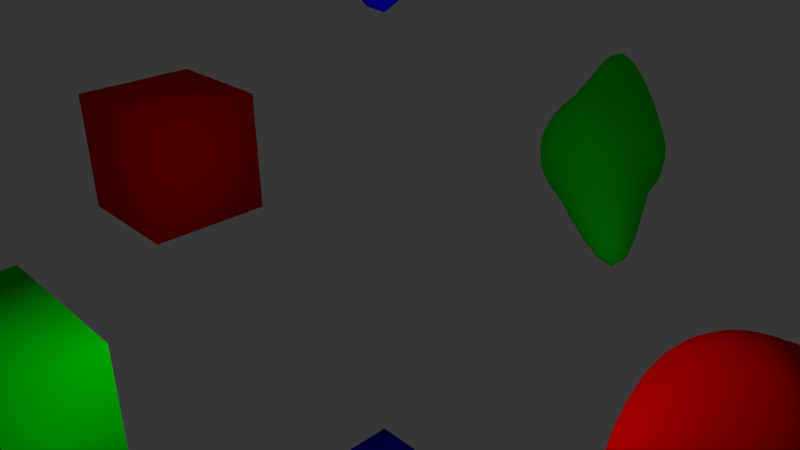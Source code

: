 # Source: simple.blend  (saved by Blender 2.72.0; exported with 4.5.12 LTS)
import bpy
from mathutils import Matrix  # noqa: F401  (used for matrix-valued properties, if any)

bpy.ops.wm.read_factory_settings(use_empty=True)
scene = bpy.context.scene
scene.name = 'Scene'

# ---- collections
col_collection_1 = bpy.data.collections.new('Collection 1'); scene.collection.children.link(col_collection_1)

# ---- materials (node trees are filled in below, after node groups)
mat_z = bpy.data.materials.new('Z')
mat_z.alpha_threshold = 0.0
mat_z.use_transparent_shadow = False
mat_z.diffuse_color = (0.0, 0.0, 1.0, 1.0)
mat_z.roughness = 0.5
mat_z.line_color = (0.0, 0.0, 0.0, 1.0)
mat_y = bpy.data.materials.new('Y')
mat_y.alpha_threshold = 0.0
mat_y.use_transparent_shadow = False
mat_y.diffuse_color = (0.0, 1.0, 0.0, 1.0)
mat_y.roughness = 0.5
mat_y.line_color = (0.0, 0.0, 0.0, 1.0)
mat_x = bpy.data.materials.new('X')
mat_x.alpha_threshold = 0.0
mat_x.use_transparent_shadow = False
mat_x.diffuse_color = (1.0, 0.0, 0.0, 1.0)
mat_x.roughness = 0.5
mat_x.line_color = (0.0, 0.0, 0.0, 1.0)

# ---- material node trees

# ---- world
world_world = bpy.data.worlds.new('World'); scene.world = world_world
world_world.color = (0.03741, 0.03741, 0.03741)
world_world.use_sun_shadow = False
world_world.sun_shadow_jitter_overblur = 0.0
world_world.cycles.sampling_method = 'MANUAL'
world_world.cycles.sample_map_resolution = 256

# ---- cameras
cam_camera = bpy.data.cameras.new('Camera')
cam_camera.clip_end = 100.0
cam_camera.lens = 35.0
cam_camera.sensor_width = 32.0
cam_camera.sensor_height = 18.0
cam_camera.ortho_scale = 7.314
cam_camera.dof.focus_distance = 0.0
cam_camera.dof.aperture_fstop = 128.0

# ---- lights
light_lamp = bpy.data.lights.new('Lamp', 'POINT')
light_lamp.transmission_factor = 0.0
light_lamp.cutoff_distance = 30.0
light_lamp.energy = 100.0
light_lamp.shadow_buffer_clip_start = 1.001
light_lamp.shadow_soft_size = 0.1
light_lamp.shadow_maximum_resolution = 0.006
light_lamp.use_absolute_resolution = True
light_lamp.cycles.use_multiple_importance_sampling = False

# ---- meshes
me_sphere_z = bpy.data.meshes.new('Sphere.Z')
me_sphere_z.from_pydata([(-0.1951, 0.0, 1.827), (-0.3827, 0.0, 1.645), (-0.5556, 0.0, 1.33), (-0.7071, 0.0, 0.9653), (-0.8349, 0.005023, 0.6287), (-0.9654, 0.0615, 0.3838), (-1.048, 0.09972, 0.1968), (-1.078, 0.1149, 0.002026), (-1.048, 0.09972, -0.1933), (-0.9654, 0.06151, -0.3816), (-0.8448, 0.01973, -0.5552), (-0.7071, 0.0, -0.7468), (-0.5556, 0.0, -1.033), (-0.3827, 0.0, -1.36), (-0.1951, 0.0, -1.656), (3.258e-07, 0.0, -1.836), (-0.1913, 0.03806, 1.801), (-0.3753, 0.07466, 1.602), (-0.5449, 0.1084, 1.284), (-0.6935, 0.1379, 0.9271), (-0.8616, 0.2305, 0.6085), (-1.04, 0.3786, 0.3862), (-1.152, 0.4728, 0.2001), (-1.193, 0.5086, 0.005529), (-1.152, 0.4728, -0.1901), (-1.04, 0.3786, -0.3792), (-0.8813, 0.2596, -0.5539), (-0.697, 0.1431, -0.7652), (-0.5449, 0.1084, -1.066), (-0.3753, 0.07466, -1.396), (-0.1913, 0.03806, -1.68), (-0.1802, 0.07466, 1.773), (-0.3536, 0.1464, 1.557), (-0.5133, 0.2126, 1.235), (-0.6534, 0.2708, 0.8879), (-0.8834, 0.4887, 0.5907), (-1.098, 0.7151, 0.3891), (-1.24, 0.8697, 0.2038), (-1.293, 0.9287, 0.009628), (-1.24, 0.8697, -0.1864), (-1.098, 0.7151, -0.3763), (-0.9019, 0.5161, -0.5526), (-0.6678, 0.2921, -0.7891), (-0.5133, 0.2126, -1.104), (-0.3536, 0.1464, -1.436), (-0.1802, 0.07466, -1.708), (-0.1622, 0.1084, 1.743), (-0.3182, 0.2126, 1.51), (-0.4619, 0.3087, 1.186), (-0.5996, 0.41, 0.8504), (-0.8697, 0.7259, 0.5765), (-1.102, 1.008, 0.3914), (-1.269, 1.216, 0.2069), (-1.333, 1.298, 0.01308), (-1.269, 1.216, -0.1833), (-1.102, 1.008, -0.374), (-0.8773, 0.7373, -0.5564), (-0.6081, 0.4227, -0.819), (-0.4619, 0.3087, -1.149), (-0.3182, 0.2126, -1.481), (-0.1622, 0.1084, -1.737), (-0.1379, 0.1379, 1.714), (-0.2706, 0.2706, 1.464), (-0.3928, 0.3928, 1.139), (-0.527, 0.5399, 0.8167), (-0.7955, 0.8951, 0.5665), (-1.022, 1.199, 0.3923), (-1.195, 1.436, 0.2082), (-1.264, 1.532, 0.01454), (-1.195, 1.436, -0.182), (-1.022, 1.199, -0.3731), (-0.7868, 0.8822, -0.5672), (-0.5146, 0.5216, -0.8543), (-0.3928, 0.3928, -1.197), (-0.2706, 0.2706, -1.529), (-0.1379, 0.1379, -1.768), (-0.1084, 0.1622, 1.685), (-0.2126, 0.3182, 1.42), (-0.3087, 0.4619, 1.096), (-0.4243, 0.6345, 0.7877), (-0.6517, 0.9723, 0.561), (-0.8473, 1.263, 0.3914), (-0.9982, 1.487, 0.2069), (-1.057, 1.574, 0.01308), (-0.9982, 1.487, -0.1833), (-0.8473, 1.263, -0.374), (-0.6282, 0.9374, -0.5844), (-0.3962, 0.5929, -0.8936), (-0.3087, 0.4619, -1.248), (-0.2126, 0.3182, -1.577), (-0.1084, 0.1622, -1.798), (-0.07466, 0.1802, 1.659), (-0.1464, 0.3536, 1.381), (-0.2126, 0.5133, 1.058), (-0.2924, 0.6855, 0.764), (-0.4522, 0.9665, 0.5591), (-0.5978, 1.215, 0.3891), (-0.7093, 1.401, 0.2038), (-0.7516, 1.47, 0.009628), (-0.7093, 1.401, -0.1864), (-0.5978, 1.215, -0.3763), (-0.4213, 0.9209, -0.6063), (-0.2706, 0.6533, -0.9342), (-0.2126, 0.5133, -1.298), (-0.1464, 0.3536, -1.624), (-0.07466, 0.1802, -1.828), (-0.03806, 0.1913, 1.635), (-0.07466, 0.3753, 1.347), (-0.1084, 0.5449, 1.026), (-0.1441, 0.7026, 0.7458), (-0.228, 0.9129, 0.5573), (-0.3142, 1.104, 0.3862), (-0.3815, 1.243, 0.2001), (-0.4069, 1.294, 0.005529), (-0.3815, 1.243, -0.1901), (-0.3142, 1.104, -0.3792), (-0.2001, 0.8716, -0.6299), (-0.1379, 0.6935, -0.9735), (-0.1084, 0.5449, -1.346), (-0.07466, 0.3753, -1.668), (-0.03806, 0.1913, -1.854), (3.266e-07, 0.1951, 1.615), (3.192e-07, 0.3827, 1.318), (3.117e-07, 0.5556, 1.001), (0.0001378, 0.7073, 0.7329), (-0.01042, 0.856, 0.5559), (-0.04109, 0.9862, 0.3838), (-0.06737, 1.081, 0.1968), (-0.07763, 1.115, 0.002026), (-0.06737, 1.081, -0.1933), (-0.04117, 0.9848, -0.3834), (-0.001492, 0.8337, -0.6519), (3.192e-07, 0.7071, -1.009), (3.415e-07, 0.5556, -1.387), (3.043e-07, 0.3827, -1.706), (3.08e-07, 0.1951, -1.877), (0.03806, 0.1913, 1.599), (0.07466, 0.3753, 1.296), (0.1084, 0.5449, 0.9813), (0.1595, 0.7289, 0.7239), (0.2153, 0.9028, 0.5545), (0.2527, 1.026, 0.3812), (0.2599, 1.085, 0.1937), (0.244, 1.078, -0.0009604), (0.2169, 1.015, -0.1956), (0.1859, 0.9161, -0.3878), (0.1622, 0.8155, -0.6695), (0.138, 0.6935, -1.036), (0.1084, 0.5449, -1.419), (0.07466, 0.3753, -1.735), (0.03806, 0.1913, -1.895), (0.07466, 0.1802, 1.587), (0.1464, 0.3536, 1.279), (0.2132, 0.5142, 0.9676), (0.3386, 0.7652, 0.7178), (0.4518, 0.9878, 0.5529), (0.5329, 1.148, 0.3791), (0.5666, 1.221, 0.1912), (0.5473, 1.195, -0.003333), (0.4855, 1.087, -0.1973), (0.4005, 0.9307, -0.3913), (0.3182, 0.7682, -0.681), (0.2706, 0.6533, -1.054), (0.2126, 0.5133, -1.44), (0.1464, 0.3536, -1.754), (0.07466, 0.1802, -1.906), (0.1084, 0.1622, 1.579), (0.2126, 0.3182, 1.27), (0.3172, 0.476, 0.9594), (0.5142, 0.7874, 0.714), (0.6845, 1.057, 0.5511), (0.8119, 1.259, 0.3766), (0.8694, 1.349, 0.1885), (0.8447, 1.307, -0.005855), (0.7525, 1.157, -0.1993), (0.6196, 0.9429, -0.3936), (0.4642, 0.6951, -0.6851), (0.3928, 0.5879, -1.06), (0.3087, 0.4619, -1.447), (0.2126, 0.3182, -1.76), (0.1084, 0.1622, -1.91), (0.138, 0.1379, 1.577), (0.2706, 0.2706, 1.266), (0.4107, 0.4222, 0.9566), (0.6627, 0.7674, 0.7123), (0.8805, 1.069, 0.5496), (1.049, 1.304, 0.3747), (1.129, 1.41, 0.1863), (1.1, 1.352, -0.007947), (0.9815, 1.167, -0.2009), (0.8113, 0.913, -0.3936), (0.5999, 0.6076, -0.6813), (0.5, 0.5, -1.054), (0.3928, 0.3928, -1.44), (0.2706, 0.2706, -1.754), (0.138, 0.1379, -1.906), (0.1622, 0.1084, 1.579), (0.3182, 0.2126, 1.27), (0.4827, 0.3428, 0.9592), (0.7655, 0.6848, 0.7129), (1.011, 0.9871, 0.5491), (1.202, 1.227, 0.3739), (1.298, 1.338, 0.1853), (1.265, 1.269, -0.008789), (1.135, 1.07, -0.2016), (0.9481, 0.8091, -0.3913), (0.7113, 0.4948, -0.6699), (0.5879, 0.3928, -1.036), (0.4619, 0.3087, -1.419), (0.3182, 0.2126, -1.735), (0.1622, 0.1084, -1.895), (0.1802, 0.07466, 1.587), (0.3536, 0.1464, 1.279), (0.5285, 0.2376, 0.9673), (0.8138, 0.5346, 0.7159), (1.061, 0.7993, 0.5496), (1.249, 1.003, 0.3747), (1.343, 1.08, 0.1864), (1.318, 1.011, -0.007736), (1.196, 0.8391, -0.2008), (1.016, 0.619, -0.3877), (0.7879, 0.3506, -0.6524), (0.6533, 0.2706, -1.009), (0.5133, 0.2126, -1.387), (0.3536, 0.1464, -1.706), (0.1802, 0.07466, -1.877), (0.1913, 0.03806, 1.599), (0.3753, 0.07466, 1.296), (0.55, 0.1169, 0.9812), (0.8109, 0.331, 0.722), (1.041, 0.4839, 0.5516), (1.198, 0.5085, 0.3787), (1.265, 0.4433, 0.1921), (1.253, 0.3591, -0.001939), (1.175, 0.2956, -0.1963), (1.036, 0.2429, -0.3834), (0.8295, 0.1737, -0.6311), (0.6935, 0.1379, -0.9735), (0.5449, 0.1084, -1.346), (0.3753, 0.07466, -1.668), (0.1913, 0.03806, -1.854), (0.1951, -7.212e-09, 1.615), (0.3827, 4.122e-08, 1.318), (0.5556, 2.632e-08, 1.001), (0.7752, 0.0819, 0.7319), (0.978, 0.0009274, 0.5556), (1.109, -0.1836, 0.3851), (1.202, -0.3296, 0.1993), (1.244, -0.3716, 0.004795), (1.2, -0.3336, -0.1908), (1.078, -0.235, -0.3797), (0.8839, -0.0799, -0.6079), (0.7071, -2.584e-08, -0.9342), (0.5556, -1.094e-08, -1.298), (0.3827, 3.964e-09, -1.624), (0.1951, 3.964e-09, -1.828), (0.1913, -0.03806, 1.635), (0.3753, -0.07466, 1.347), (0.5449, -0.1084, 1.026), (0.7339, -0.1717, 0.746), (0.9698, -0.3972, 0.5586), (1.187, -0.6087, 0.3882), (1.347, -0.7772, 0.2027), (1.406, -0.8422, 0.008351), (1.347, -0.7772, -0.1875), (1.187, -0.6087, -0.3772), (0.9475, -0.3633, -0.5861), (0.6936, -0.138, -0.8936), (0.5449, -0.1084, -1.248), (0.3753, -0.07466, -1.577), (0.1913, -0.03806, -1.798), (0.1802, -0.07466, 1.659), (0.3536, -0.1464, 1.381), (0.5133, -0.2126, 1.058), (0.7004, -0.3423, 0.7644), (0.9872, -0.6517, 0.5599), (1.238, -0.9394, 0.3902), (1.428, -1.171, 0.2054), (1.501, -1.262, 0.01135), (1.428, -1.171, -0.1848), (1.238, -0.9394, -0.3751), (0.9732, -0.6304, -0.5683), (0.6654, -0.2891, -0.8545), (0.5133, -0.2126, -1.197), (0.3536, -0.1464, -1.529), (0.1802, -0.07466, -1.768), (0.1622, -0.1084, 1.685), (0.3182, -0.2126, 1.42), (0.4619, -0.3087, 1.096), (0.6322, -0.4602, 0.7878), (0.9349, -0.8329, 0.5608), (1.193, -1.16, 0.391), (1.393, -1.424, 0.2064), (1.473, -1.533, 0.01261), (1.393, -1.424, -0.1837), (1.193, -1.16, -0.3743), (0.9302, -0.8257, -0.5566), (0.6175, -0.4379, -0.8189), (0.4619, -0.3087, -1.149), (0.3182, -0.2126, -1.481), (0.1622, -0.1084, -1.737), (0.138, -0.1379, 1.714), (0.2706, -0.2706, 1.464), (0.3928, -0.3928, 1.139), (0.5245, -0.5373, 0.8165), (0.8023, -0.9144, 0.5653), (1.038, -1.239, 0.3902), (1.216, -1.489, 0.2054), (1.285, -1.587, 0.01135), (1.216, -1.489, -0.1848), (1.038, -1.239, -0.3751), (0.8066, -0.9209, -0.5518), (0.5351, -0.5535, -0.7888), (0.3928, -0.3928, -1.104), (0.2706, -0.2706, -1.436), (0.1379, -0.1379, -1.708), (0.1084, -0.1622, 1.743), (0.2126, -0.3182, 1.51), (0.3087, -0.4619, 1.186), (0.3963, -0.5932, 0.8502), (0.6053, -0.9096, 0.5746), (0.7946, -1.197, 0.3882), (0.9297, -1.401, 0.2027), (0.9805, -1.479, 0.008351), (0.9297, -1.401, -0.1875), (0.7946, -1.197, -0.3772), (0.6163, -0.9264, -0.5525), (0.4173, -0.6252, -0.7648), (0.3087, -0.4619, -1.066), (0.2126, -0.3182, -1.396), (0.1084, -0.1622, -1.68), (0.07466, -0.1802, 1.773), (0.1464, -0.3536, 1.557), (0.2126, -0.5133, 1.235), (0.2706, -0.6533, 0.8879), (0.3776, -0.8645, 0.5887), (0.5075, -1.089, 0.3857), (0.5944, -1.24, 0.1994), (0.6267, -1.295, 0.004795), (0.5944, -1.24, -0.1908), (0.5073, -1.089, -0.3797), (0.3906, -0.8882, -0.5544), (0.2775, -0.6637, -0.7467), (0.2126, -0.5133, -1.033), (0.1464, -0.3536, -1.36), (0.07466, -0.1802, -1.656), (0.03806, -0.1913, 1.801), (0.07466, -0.3753, 1.602), (0.1084, -0.5449, 1.284), (0.1379, -0.6935, 0.9271), (0.1229, -0.8877, 0.6032), (0.1207, -1.125, 0.3737), (0.1439, -1.25, 0.1851), (0.1567, -1.29, -0.01), (0.1433, -1.251, -0.2051), (0.1201, -1.126, -0.3917), (0.1142, -0.9248, -0.5611), (0.1296, -0.7048, -0.7344), (0.1084, -0.5449, -1.006), (0.07466, -0.3753, -1.331), (0.03806, -0.1913, -1.635), (3.117e-07, -0.1951, 1.827), (2.819e-07, -0.3827, 1.645), (2.819e-07, -0.5556, 1.33), (2.894e-07, -0.7071, 0.9653), (-0.09502, -0.9603, 0.6198), (-0.2508, -1.265, 0.3596), (-0.3361, -1.448, 0.1639), (-0.3672, -1.515, -0.03423), (-0.3362, -1.448, -0.2263), (-0.2508, -1.265, -0.4058), (-0.1379, -1.018, -0.5683), (-0.03576, -0.7556, -0.7282), (2.596e-07, -0.5556, -0.9861), (2.521e-07, -0.3827, -1.307), (3.155e-07, -0.1951, -1.618), (-0.03806, -0.1913, 1.849), (-0.07466, -0.3753, 1.682), (-0.1084, -0.5449, 1.37), (-0.1379, -0.6935, 0.9993), (-0.2905, -0.9894, 0.6372), (-0.5227, -1.37, 0.3529), (-0.6579, -1.595, 0.1522), (-0.711, -1.68, -0.04748), (-0.6579, -1.595, -0.238), (-0.524, -1.372, -0.4143), (-0.3579, -1.081, -0.5736), (-0.2008, -0.7788, -0.7253), (-0.1084, -0.5449, -0.972), (-0.07466, -0.3753, -1.291), (-0.03806, -0.1913, -1.606), (2.011e-07, -3.01e-07, 1.81), (-0.07466, -0.1802, 1.867), (-0.1464, -0.3536, 1.71), (-0.2126, -0.5133, 1.401), (-0.2706, -0.6533, 1.026), (-0.4516, -0.9491, 0.6537), (-0.7293, -1.363, 0.3529), (-0.8913, -1.606, 0.1476), (-0.9561, -1.701, -0.05277), (-0.8913, -1.606, -0.2426), (-0.7332, -1.368, -0.4176), (-0.5362, -1.064, -0.5756), (-0.3451, -0.7542, -0.7236), (-0.2126, -0.5133, -0.9637), (-0.1464, -0.3536, -1.281), (-0.07466, -0.1802, -1.599), (-0.1084, -0.1622, 1.878), (-0.2126, -0.3182, 1.728), (-0.3087, -0.4619, 1.421), (-0.3928, -0.5879, 1.044), (-0.5714, -0.8398, 0.6671), (-0.8514, -1.227, 0.359), (-1.011, -1.448, 0.1522), (-1.072, -1.531, -0.04748), (-1.011, -1.448, -0.238), (-0.857, -1.234, -0.4143), (-0.6576, -0.9567, -0.5736), (-0.4576, -0.6757, -0.7218), (-0.3087, -0.4619, -0.961), (-0.2126, -0.3182, -1.277), (-0.1084, -0.1622, -1.596), (-0.1379, -0.1379, 1.881), (-0.2706, -0.2706, 1.734), (-0.3928, -0.3928, 1.428), (-0.5, -0.5, 1.05), (-0.6551, -0.679, 0.6749), (-0.8995, -0.9871, 0.3685), (-1.037, -1.16, 0.1635), (-1.087, -1.222, -0.03494), (-1.037, -1.16, -0.2267), (-0.9046, -0.9941, -0.4058), (-0.7258, -0.7749, -0.5683), (-0.5389, -0.5528, -0.7203), (-0.3928, -0.3928, -0.9637), (-0.2706, -0.2706, -1.281), (-0.1379, -0.1379, -1.599), (-0.1622, -0.1084, 1.878), (-0.3182, -0.2126, 1.728), (-0.4619, -0.3087, 1.421), (-0.5879, -0.3928, 1.044), (-0.7156, -0.4949, 0.6749), (-0.9029, -0.696, 0.3778), (-1.011, -0.8103, 0.1771), (-1.049, -0.8512, -0.02006), (-1.011, -0.8103, -0.2131), (-0.9061, -0.7003, -0.3954), (-0.7591, -0.5538, -0.5618), (-0.599, -0.4078, -0.7206), (-0.4619, -0.3087, -0.972), (-0.3182, -0.2126, -1.291), (-0.1622, -0.1084, -1.606), (-0.1802, -0.07466, 1.867), (-0.3536, -0.1464, 1.71), (-0.5133, -0.2126, 1.401), (-0.6533, -0.2706, 1.026), (-0.7689, -0.3192, 0.6659), (-0.8953, -0.4101, 0.3836), (-0.9755, -0.4693, 0.1887), (-1.004, -0.491, -0.007352), (-0.9755, -0.4693, -0.2015), (-0.8963, -0.4115, -0.3866), (-0.7819, -0.3368, -0.5568), (-0.6533, -0.2706, -0.7249), (-0.5133, -0.2126, -0.9861), (-0.3536, -0.1464, -1.307), (-0.1802, -0.07466, -1.618), (-0.1913, -0.03806, 1.849), (-0.3753, -0.07466, 1.682), (-0.5449, -0.1084, 1.37), (-0.6935, -0.1379, 0.9993), (-0.8155, -0.1622, 0.649), (-0.9067, -0.1802, 0.3844), (-0.968, -0.1899, 0.1949), (-0.9899, -0.1925, -0.0002135), (-0.968, -0.1899, -0.1952), (-0.9067, -0.1802, -0.3827), (-0.8155, -0.1622, -0.5556), (-0.6935, -0.1379, -0.7337), (-0.5449, -0.1084, -1.006), (-0.3753, -0.07466, -1.331), (-0.1913, -0.03806, -1.635)], [], [(6, 5, 21, 22), (4, 3, 19, 20), (2, 1, 17, 18), (13, 12, 28, 29), (11, 10, 26, 27), (9, 8, 24, 25), (7, 6, 22, 23), (5, 4, 20, 21), (3, 2, 18, 19), (14, 13, 29, 30), (1, 0, 16, 17), (12, 11, 27, 28), (10, 9, 25, 26), (8, 7, 23, 24), (17, 16, 31, 32), (28, 27, 42, 43), (26, 25, 40, 41), (24, 23, 38, 39), (22, 21, 36, 37), (20, 19, 34, 35), (18, 17, 32, 33), (29, 28, 43, 44), (27, 26, 41, 42), (25, 24, 39, 40), (23, 22, 37, 38), (21, 20, 35, 36), (19, 18, 33, 34), (30, 29, 44, 45), (32, 31, 46, 47), (43, 42, 57, 58), (41, 40, 55, 56), (39, 38, 53, 54), (37, 36, 51, 52), (35, 34, 49, 50), (33, 32, 47, 48), (44, 43, 58, 59), (42, 41, 56, 57), (40, 39, 54, 55), (38, 37, 52, 53), (36, 35, 50, 51), (34, 33, 48, 49), (45, 44, 59, 60), (47, 46, 61, 62), (58, 57, 72, 73), (56, 55, 70, 71), (54, 53, 68, 69), (52, 51, 66, 67), (50, 49, 64, 65), (48, 47, 62, 63), (59, 58, 73, 74), (57, 56, 71, 72), (55, 54, 69, 70), (53, 52, 67, 68), (51, 50, 65, 66), (49, 48, 63, 64), (60, 59, 74, 75), (62, 61, 76, 77), (73, 72, 87, 88), (71, 70, 85, 86), (69, 68, 83, 84), (67, 66, 81, 82), (65, 64, 79, 80), (63, 62, 77, 78), (74, 73, 88, 89), (72, 71, 86, 87), (70, 69, 84, 85), (68, 67, 82, 83), (66, 65, 80, 81), (64, 63, 78, 79), (75, 74, 89, 90), (77, 76, 91, 92), (88, 87, 102, 103), (86, 85, 100, 101), (84, 83, 98, 99), (82, 81, 96, 97), (80, 79, 94, 95), (78, 77, 92, 93), (89, 88, 103, 104), (87, 86, 101, 102), (85, 84, 99, 100), (83, 82, 97, 98), (81, 80, 95, 96), (79, 78, 93, 94), (90, 89, 104, 105), (92, 91, 106, 107), (103, 102, 117, 118), (101, 100, 115, 116), (99, 98, 113, 114), (97, 96, 111, 112), (95, 94, 109, 110), (93, 92, 107, 108), (104, 103, 118, 119), (102, 101, 116, 117), (100, 99, 114, 115), (98, 97, 112, 113), (96, 95, 110, 111), (94, 93, 108, 109), (105, 104, 119, 120), (107, 106, 121, 122), (118, 117, 132, 133), (116, 115, 130, 131), (114, 113, 128, 129), (112, 111, 126, 127), (110, 109, 124, 125), (108, 107, 122, 123), (119, 118, 133, 134), (117, 116, 131, 132), (115, 114, 129, 130), (113, 112, 127, 128), (111, 110, 125, 126), (109, 108, 123, 124), (120, 119, 134, 135), (122, 121, 136, 137), (133, 132, 147, 148), (131, 130, 145, 146), (129, 128, 143, 144), (127, 126, 141, 142), (125, 124, 139, 140), (123, 122, 137, 138), (134, 133, 148, 149), (132, 131, 146, 147), (130, 129, 144, 145), (128, 127, 142, 143), (126, 125, 140, 141), (124, 123, 138, 139), (135, 134, 149, 150), (137, 136, 151, 152), (148, 147, 162, 163), (146, 145, 160, 161), (144, 143, 158, 159), (142, 141, 156, 157), (140, 139, 154, 155), (138, 137, 152, 153), (149, 148, 163, 164), (147, 146, 161, 162), (145, 144, 159, 160), (143, 142, 157, 158), (141, 140, 155, 156), (139, 138, 153, 154), (150, 149, 164, 165), (152, 151, 166, 167), (163, 162, 177, 178), (161, 160, 175, 176), (159, 158, 173, 174), (157, 156, 171, 172), (155, 154, 169, 170), (153, 152, 167, 168), (164, 163, 178, 179), (162, 161, 176, 177), (160, 159, 174, 175), (158, 157, 172, 173), (156, 155, 170, 171), (154, 153, 168, 169), (165, 164, 179, 180), (167, 166, 181, 182), (178, 177, 192, 193), (176, 175, 190, 191), (174, 173, 188, 189), (172, 171, 186, 187), (170, 169, 184, 185), (168, 167, 182, 183), (179, 178, 193, 194), (177, 176, 191, 192), (175, 174, 189, 190), (173, 172, 187, 188), (171, 170, 185, 186), (169, 168, 183, 184), (180, 179, 194, 195), (182, 181, 196, 197), (193, 192, 207, 208), (191, 190, 205, 206), (189, 188, 203, 204), (187, 186, 201, 202), (185, 184, 199, 200), (183, 182, 197, 198), (194, 193, 208, 209), (192, 191, 206, 207), (190, 189, 204, 205), (188, 187, 202, 203), (186, 185, 200, 201), (184, 183, 198, 199), (195, 194, 209, 210), (197, 196, 211, 212), (208, 207, 222, 223), (206, 205, 220, 221), (204, 203, 218, 219), (202, 201, 216, 217), (200, 199, 214, 215), (198, 197, 212, 213), (209, 208, 223, 224), (207, 206, 221, 222), (205, 204, 219, 220), (203, 202, 217, 218), (201, 200, 215, 216), (199, 198, 213, 214), (210, 209, 224, 225), (212, 211, 226, 227), (223, 222, 237, 238), (221, 220, 235, 236), (219, 218, 233, 234), (217, 216, 231, 232), (215, 214, 229, 230), (213, 212, 227, 228), (224, 223, 238, 239), (222, 221, 236, 237), (220, 219, 234, 235), (218, 217, 232, 233), (216, 215, 230, 231), (214, 213, 228, 229), (225, 224, 239, 240), (227, 226, 241, 242), (238, 237, 252, 253), (236, 235, 250, 251), (234, 233, 248, 249), (232, 231, 246, 247), (230, 229, 244, 245), (228, 227, 242, 243), (239, 238, 253, 254), (237, 236, 251, 252), (235, 234, 249, 250), (233, 232, 247, 248), (231, 230, 245, 246), (229, 228, 243, 244), (240, 239, 254, 255), (242, 241, 256, 257), (253, 252, 267, 268), (251, 250, 265, 266), (249, 248, 263, 264), (247, 246, 261, 262), (245, 244, 259, 260), (243, 242, 257, 258), (254, 253, 268, 269), (252, 251, 266, 267), (250, 249, 264, 265), (248, 247, 262, 263), (246, 245, 260, 261), (244, 243, 258, 259), (255, 254, 269, 270), (257, 256, 271, 272), (268, 267, 282, 283), (266, 265, 280, 281), (264, 263, 278, 279), (262, 261, 276, 277), (260, 259, 274, 275), (258, 257, 272, 273), (269, 268, 283, 284), (267, 266, 281, 282), (265, 264, 279, 280), (263, 262, 277, 278), (261, 260, 275, 276), (259, 258, 273, 274), (270, 269, 284, 285), (272, 271, 286, 287), (283, 282, 297, 298), (281, 280, 295, 296), (279, 278, 293, 294), (277, 276, 291, 292), (275, 274, 289, 290), (273, 272, 287, 288), (284, 283, 298, 299), (282, 281, 296, 297), (280, 279, 294, 295), (278, 277, 292, 293), (276, 275, 290, 291), (274, 273, 288, 289), (285, 284, 299, 300), (287, 286, 301, 302), (298, 297, 312, 313), (296, 295, 310, 311), (294, 293, 308, 309), (292, 291, 306, 307), (290, 289, 304, 305), (288, 287, 302, 303), (299, 298, 313, 314), (297, 296, 311, 312), (295, 294, 309, 310), (293, 292, 307, 308), (291, 290, 305, 306), (289, 288, 303, 304), (300, 299, 314, 315), (302, 301, 316, 317), (313, 312, 327, 328), (311, 310, 325, 326), (309, 308, 323, 324), (307, 306, 321, 322), (305, 304, 319, 320), (303, 302, 317, 318), (314, 313, 328, 329), (312, 311, 326, 327), (310, 309, 324, 325), (308, 307, 322, 323), (306, 305, 320, 321), (304, 303, 318, 319), (315, 314, 329, 330), (317, 316, 331, 332), (328, 327, 342, 343), (326, 325, 340, 341), (324, 323, 338, 339), (322, 321, 336, 337), (320, 319, 334, 335), (318, 317, 332, 333), (329, 328, 343, 344), (327, 326, 341, 342), (325, 324, 339, 340), (323, 322, 337, 338), (321, 320, 335, 336), (319, 318, 333, 334), (330, 329, 344, 345), (332, 331, 346, 347), (343, 342, 357, 358), (341, 340, 355, 356), (339, 338, 353, 354), (337, 336, 351, 352), (335, 334, 349, 350), (333, 332, 347, 348), (344, 343, 358, 359), (342, 341, 356, 357), (340, 339, 354, 355), (338, 337, 352, 353), (336, 335, 350, 351), (334, 333, 348, 349), (345, 344, 359, 360), (347, 346, 361, 362), (358, 357, 372, 373), (356, 355, 370, 371), (354, 353, 368, 369), (352, 351, 366, 367), (350, 349, 364, 365), (348, 347, 362, 363), (359, 358, 373, 374), (357, 356, 371, 372), (355, 354, 369, 370), (353, 352, 367, 368), (351, 350, 365, 366), (349, 348, 363, 364), (360, 359, 374, 375), (362, 361, 376, 377), (373, 372, 387, 388), (371, 370, 385, 386), (369, 368, 383, 384), (367, 366, 381, 382), (365, 364, 379, 380), (363, 362, 377, 378), (374, 373, 388, 389), (372, 371, 386, 387), (370, 369, 384, 385), (368, 367, 382, 383), (366, 365, 380, 381), (364, 363, 378, 379), (375, 374, 389, 390), (377, 376, 392, 393), (388, 387, 403, 404), (386, 385, 401, 402), (384, 383, 399, 400), (382, 381, 397, 398), (380, 379, 395, 396), (378, 377, 393, 394), (389, 388, 404, 405), (387, 386, 402, 403), (385, 384, 400, 401), (383, 382, 398, 399), (381, 380, 396, 397), (379, 378, 394, 395), (390, 389, 405, 406), (393, 392, 407, 408), (404, 403, 418, 419), (402, 401, 416, 417), (400, 399, 414, 415), (398, 397, 412, 413), (396, 395, 410, 411), (394, 393, 408, 409), (405, 404, 419, 420), (403, 402, 417, 418), (401, 400, 415, 416), (399, 398, 413, 414), (397, 396, 411, 412), (395, 394, 409, 410), (406, 405, 420, 421), (408, 407, 422, 423), (419, 418, 433, 434), (417, 416, 431, 432), (415, 414, 429, 430), (413, 412, 427, 428), (411, 410, 425, 426), (409, 408, 423, 424), (420, 419, 434, 435), (418, 417, 432, 433), (416, 415, 430, 431), (414, 413, 428, 429), (412, 411, 426, 427), (410, 409, 424, 425), (421, 420, 435, 436), (423, 422, 437, 438), (434, 433, 448, 449), (432, 431, 446, 447), (430, 429, 444, 445), (428, 427, 442, 443), (426, 425, 440, 441), (424, 423, 438, 439), (435, 434, 449, 450), (433, 432, 447, 448), (431, 430, 445, 446), (429, 428, 443, 444), (427, 426, 441, 442), (425, 424, 439, 440), (436, 435, 450, 451), (438, 437, 452, 453), (449, 448, 463, 464), (447, 446, 461, 462), (445, 444, 459, 460), (443, 442, 457, 458), (441, 440, 455, 456), (439, 438, 453, 454), (450, 449, 464, 465), (448, 447, 462, 463), (446, 445, 460, 461), (444, 443, 458, 459), (442, 441, 456, 457), (440, 439, 454, 455), (451, 450, 465, 466), (453, 452, 467, 468), (464, 463, 478, 479), (462, 461, 476, 477), (460, 459, 474, 475), (458, 457, 472, 473), (456, 455, 470, 471), (454, 453, 468, 469), (465, 464, 479, 480), (463, 462, 477, 478), (461, 460, 475, 476), (459, 458, 473, 474), (457, 456, 471, 472), (455, 454, 469, 470), (466, 465, 480, 481), (15, 14, 30), (0, 391, 16), (15, 30, 45), (16, 391, 31), (15, 45, 60), (31, 391, 46), (15, 60, 75), (46, 391, 61), (15, 75, 90), (61, 391, 76), (15, 90, 105), (76, 391, 91), (15, 105, 120), (91, 391, 106), (15, 120, 135), (106, 391, 121), (15, 135, 150), (121, 391, 136), (15, 150, 165), (136, 391, 151), (15, 165, 180), (151, 391, 166), (15, 180, 195), (166, 391, 181), (15, 195, 210), (181, 391, 196), (15, 210, 225), (196, 391, 211), (15, 225, 240), (211, 391, 226), (15, 240, 255), (226, 391, 241), (15, 255, 270), (241, 391, 256), (15, 270, 285), (256, 391, 271), (15, 285, 300), (271, 391, 286), (15, 300, 315), (286, 391, 301), (15, 315, 330), (301, 391, 316), (15, 330, 345), (316, 391, 331), (15, 345, 360), (331, 391, 346), (15, 360, 375), (346, 391, 361), (15, 375, 390), (361, 391, 376), (15, 390, 406), (376, 391, 392), (15, 406, 421), (392, 391, 407), (15, 421, 436), (407, 391, 422), (15, 436, 451), (422, 391, 437), (15, 451, 466), (437, 391, 452), (15, 466, 481), (452, 391, 467), (468, 467, 0, 1), (479, 478, 11, 12), (477, 476, 9, 10), (475, 474, 7, 8), (473, 472, 5, 6), (471, 470, 3, 4), (15, 481, 14), (469, 468, 1, 2), (480, 479, 12, 13), (467, 391, 0), (478, 477, 10, 11), (476, 475, 8, 9), (474, 473, 6, 7), (472, 471, 4, 5), (470, 469, 2, 3), (481, 480, 13, 14)])
me_sphere_z.polygons.foreach_set('use_smooth', [True] * 512)
me_sphere_z.materials.append(mat_z)
me_sphere_z.use_remesh_preserve_volume = False
me_sphere_z.use_remesh_preserve_attributes = False
me_sphere_z.use_mirror_vertex_groups = False
me_sphere_z.update()
me_cube_z = bpy.data.meshes.new('Cube.Z')
me_cube_z.from_pydata([(-1.0, -1.0, -1.0), (-1.0, 1.0, -1.0), (1.0, 1.0, -1.0), (1.0, -1.0, -1.0), (-1.0, -1.0, 1.0), (-1.0, 1.0, 1.0), (1.0, 1.0, 1.0), (1.0, -1.0, 1.0)], [], [(4, 5, 1, 0), (5, 6, 2, 1), (6, 7, 3, 2), (7, 4, 0, 3), (0, 1, 2, 3), (7, 6, 5, 4)])
me_cube_z.polygons.foreach_set('use_smooth', [True] * 6)
me_cube_z.materials.append(mat_z)
me_cube_z.use_remesh_preserve_volume = False
me_cube_z.use_remesh_preserve_attributes = False
me_cube_z.use_mirror_vertex_groups = False
me_cube_z.update()
me_sphere_y = bpy.data.meshes.new('Sphere.Y')
me_sphere_y.from_pydata([(-0.675, 0.6199, 1.091), (-0.6364, 0.3277, 0.9821), (-0.6285, 0.09423, 0.8482), (-0.7071, 3.437e-05, 0.7071), (-0.8315, 0.0, 0.5556), (-0.9239, 0.0, 0.3827), (-0.9808, 0.0, 0.1951), (-1.0, 0.0, 7.55e-08), (-0.9808, 0.0, -0.1951), (-0.9239, 0.0, -0.3827), (-0.8315, 0.0, -0.5556), (-0.7071, 0.0, -0.7071), (-0.5556, 0.0, -0.8315), (-0.3827, 0.0, -0.9239), (-0.1951, 0.0, -0.9808), (3.258e-07, 0.0, -1.0), (-0.7103, 0.7083, 1.1), (-0.6825, 0.4714, 0.9943), (-0.6597, 0.2567, 0.8578), (-0.7012, 0.1479, 0.7089), (-0.8155, 0.1622, 0.5556), (-0.9061, 0.1802, 0.3827), (-0.9619, 0.1913, 0.1951), (-0.9808, 0.1951, 7.55e-08), (-0.9619, 0.1913, -0.1951), (-0.9061, 0.1802, -0.3827), (-0.8155, 0.1622, -0.5556), (-0.6935, 0.1379, -0.7071), (-0.5449, 0.1084, -0.8315), (-0.3753, 0.07466, -0.9239), (-0.1913, 0.03806, -0.9808), (-0.7438, 0.8025, 1.11), (-0.7257, 0.6271, 1.009), (-0.6854, 0.4349, 0.8709), (-0.6854, 0.312, 0.7145), (-0.7682, 0.3182, 0.5556), (-0.8536, 0.3536, 0.3827), (-0.9061, 0.3753, 0.1951), (-0.9239, 0.3827, 7.55e-08), (-0.9061, 0.3753, -0.1951), (-0.8536, 0.3536, -0.3827), (-0.7682, 0.3182, -0.5556), (-0.6533, 0.2706, -0.7071), (-0.5133, 0.2126, -0.8315), (-0.3536, 0.1464, -0.9239), (-0.1802, 0.07466, -0.9808), (-0.7749, 0.8997, 1.121), (-0.7662, 0.7913, 1.027), (-0.7077, 0.6261, 0.8878), (-0.6642, 0.4913, 0.7246), (-0.6919, 0.4626, 0.5557), (-0.7682, 0.5133, 0.3827), (-0.8155, 0.5449, 0.1951), (-0.8315, 0.5556, 7.55e-08), (-0.8155, 0.5449, -0.1951), (-0.7682, 0.5133, -0.3827), (-0.6913, 0.4619, -0.5556), (-0.5879, 0.3928, -0.7071), (-0.4619, 0.3087, -0.8315), (-0.3182, 0.2126, -0.9239), (-0.1622, 0.1084, -0.9808), (-0.8028, 0.9967, 1.133), (-0.8038, 0.9593, 1.046), (-0.7278, 0.8254, 0.9083), (-0.6409, 0.682, 0.7394), (-0.6058, 0.611, 0.5597), (-0.6533, 0.6533, 0.3827), (-0.6935, 0.6935, 0.1951), (-0.7071, 0.7071, 7.55e-08), (-0.6935, 0.6935, -0.1951), (-0.6533, 0.6533, -0.3827), (-0.5879, 0.5879, -0.5556), (-0.5, 0.5, -0.7071), (-0.3928, 0.3928, -0.8315), (-0.2706, 0.2706, -0.9239), (-0.1379, 0.1379, -0.9808), (-0.8265, 1.09, 1.145), (-0.8375, 1.125, 1.067), (-0.7455, 1.026, 0.9316), (-0.617, 0.8775, 0.7585), (-0.5207, 0.7672, 0.569), (-0.5133, 0.7682, 0.3827), (-0.5449, 0.8155, 0.1951), (-0.5556, 0.8315, 7.55e-08), (-0.5449, 0.8155, -0.1951), (-0.5133, 0.7682, -0.3827), (-0.4619, 0.6913, -0.5556), (-0.3928, 0.5879, -0.7071), (-0.3087, 0.4619, -0.8315), (-0.2126, 0.3182, -0.9239), (-0.1084, 0.1622, -0.9808), (-0.8448, 1.175, 1.157), (-0.8654, 1.282, 1.089), (-0.7591, 1.219, 0.9568), (-0.5915, 1.068, 0.7807), (-0.4372, 0.9219, 0.5829), (-0.3613, 0.8636, 0.3845), (-0.3753, 0.9061, 0.1951), (-0.3827, 0.9239, 7.55e-08), (-0.3753, 0.9061, -0.1951), (-0.3536, 0.8536, -0.3827), (-0.3182, 0.7682, -0.5556), (-0.2706, 0.6533, -0.7071), (-0.2126, 0.5133, -0.8315), (-0.1464, 0.3536, -0.9239), (-0.07466, 0.1802, -0.9808), (-0.8564, 1.248, 1.168), (-0.8851, 1.422, 1.11), (-0.7653, 1.393, 0.9821), (-0.5613, 1.24, 0.8042), (-0.3534, 1.062, 0.5994), (-0.2144, 0.9502, 0.3905), (-0.1913, 0.9619, 0.1951), (-0.1951, 0.9808, 7.55e-08), (-0.1913, 0.9619, -0.1951), (-0.1802, 0.9061, -0.3827), (-0.1622, 0.8155, -0.5556), (-0.1379, 0.6935, -0.7071), (-0.1084, 0.5449, -0.8315), (-0.07466, 0.3753, -0.9239), (-0.03806, 0.1913, -0.9808), (-0.8599, 1.306, 1.178), (-0.8932, 1.536, 1.129), (-0.7592, 1.536, 1.006), (-0.5212, 1.38, 0.8266), (-0.2651, 1.174, 0.6164), (-0.07044, 1.015, 0.3988), (3.937e-07, 0.9808, 0.1951), (3.788e-07, 1.0, 7.55e-08), (3.937e-07, 0.9808, -0.1951), (2.298e-07, 0.9239, -0.3827), (3.341e-07, 0.8315, -0.5556), (3.192e-07, 0.7071, -0.7071), (3.415e-07, 0.5556, -0.8315), (3.043e-07, 0.3827, -0.9239), (3.08e-07, 0.1951, -0.9808), (-0.8541, 1.344, 1.185), (-0.8859, 1.616, 1.144), (-0.7351, 1.634, 1.025), (-0.4649, 1.472, 0.8454), (-0.1671, 1.241, 0.6311), (0.0737, 1.044, 0.4071), (0.1891, 0.9649, 0.1956), (0.1951, 0.9808, 7.55e-08), (0.1913, 0.9619, -0.1951), (0.1802, 0.9061, -0.3827), (0.1622, 0.8155, -0.5556), (0.138, 0.6935, -0.7071), (0.1084, 0.5449, -0.8315), (0.07466, 0.3753, -0.9239), (0.03806, 0.1913, -0.9808), (-0.838, 1.359, 1.19), (-0.8593, 1.652, 1.155), (-0.6872, 1.675, 1.038), (-0.3869, 1.502, 0.8579), (-0.05487, 1.25, 0.6411), (0.2207, 1.025, 0.4131), (0.368, 0.9155, 0.1968), (0.3827, 0.9239, 7.55e-08), (0.3753, 0.9061, -0.1951), (0.3536, 0.8536, -0.3827), (0.3182, 0.7682, -0.5556), (0.2706, 0.6533, -0.7071), (0.2126, 0.5133, -0.8315), (0.1464, 0.3536, -0.9239), (0.07466, 0.1802, -0.9808), (-0.8113, 1.35, 1.192), (-0.8095, 1.638, 1.158), (-0.611, 1.65, 1.042), (-0.2839, 1.462, 0.8623), (0.07335, 1.193, 0.6447), (0.3709, 0.9521, 0.4153), (0.5352, 0.828, 0.1973), (0.5556, 0.8315, 7.55e-08), (0.5449, 0.8155, -0.1951), (0.5133, 0.7682, -0.3827), (0.4619, 0.6913, -0.5556), (0.3928, 0.5879, -0.7071), (0.3087, 0.4619, -0.8315), (0.2126, 0.3182, -0.9239), (0.1084, 0.1622, -0.9808), (-0.7747, 1.317, 1.19), (-0.7351, 1.57, 1.155), (-0.5069, 1.555, 1.038), (-0.1575, 1.349, 0.8579), (0.2149, 1.07, 0.6411), (0.5205, 0.8248, 0.4131), (0.6862, 0.7029, 0.1968), (0.7071, 0.7071, 7.55e-08), (0.6935, 0.6935, -0.1951), (0.6533, 0.6533, -0.3827), (0.5879, 0.5879, -0.5556), (0.5, 0.5, -0.7071), (0.3928, 0.3928, -0.8315), (0.2706, 0.2706, -0.9239), (0.138, 0.1379, -0.9808), (-0.7299, 1.261, 1.185), (-0.6423, 1.453, 1.144), (-0.3816, 1.398, 1.025), (-0.01494, 1.171, 0.8454), (0.362, 0.8873, 0.6311), (0.6616, 0.6509, 0.4071), (0.8132, 0.5478, 0.1956), (0.8315, 0.5556, 7.55e-08), (0.8155, 0.5449, -0.1951), (0.7682, 0.5133, -0.3827), (0.6913, 0.4619, -0.5556), (0.5879, 0.3928, -0.7071), (0.4619, 0.3087, -0.8315), (0.3182, 0.2126, -0.9239), (0.1622, 0.1084, -0.9808), (-0.6796, 1.185, 1.178), (-0.5396, 1.3, 1.129), (-0.2459, 1.193, 1.006), (0.1321, 0.9437, 0.8266), (0.5031, 0.6606, 0.6164), (0.7831, 0.4445, 0.3988), (0.9061, 0.3753, 0.1951), (0.9239, 0.3827, 7.55e-08), (0.9061, 0.3753, -0.1951), (0.8536, 0.3536, -0.3827), (0.7682, 0.3182, -0.5556), (0.6533, 0.2706, -0.7071), (0.5133, 0.2126, -0.8315), (0.3536, 0.1464, -0.9239), (0.1802, 0.07466, -0.9808), (-0.627, 1.095, 1.168), (-0.4351, 1.121, 1.11), (-0.112, 0.9568, 0.9821), (0.2702, 0.6847, 0.8042), (0.6243, 0.4092, 0.5994), (0.872, 0.2243, 0.3905), (0.9619, 0.1913, 0.1951), (0.9808, 0.1951, 7.55e-08), (0.9619, 0.1913, -0.1951), (0.9061, 0.1802, -0.3827), (0.8155, 0.1622, -0.5556), (0.6935, 0.1379, -0.7071), (0.5449, 0.1084, -0.8315), (0.3753, 0.07466, -0.9239), (0.1913, 0.03806, -0.9808), (-0.575, 0.9947, 1.157), (-0.3363, 0.9286, 1.089), (0.00909, 0.7058, 0.9568), (0.3862, 0.4145, 0.7807), (0.7124, 0.1537, 0.5829), (0.9161, 0.01006, 0.3845), (0.9808, -8.544e-08, 0.1951), (1.006, -0.006192, -0.003548), (0.9974, -0.0163, -0.2044), (0.9432, -0.01895, -0.3935), (0.8434, -0.01167, -0.5623), (0.7088, -0.001648, -0.7081), (0.5556, -1.094e-08, -0.8315), (0.3827, 3.964e-09, -0.9239), (0.1951, 3.964e-09, -0.9808), (-0.5268, 0.8894, 1.145), (-0.2495, 0.7324, 1.067), (0.1081, 0.4558, 0.9316), (0.4694, 0.1516, 0.7585), (0.7568, -0.08635, 0.569), (0.9199, -0.1938, 0.3749), (1.028, -0.2557, 0.1582), (1.105, -0.317, -0.06987), (1.122, -0.3482, -0.285), (1.062, -0.3328, -0.4701), (0.9286, -0.2733, -0.6192), (0.7467, -0.1902, -0.737), (0.552, -0.1153, -0.8354), (0.3753, -0.07466, -0.9239), (0.1913, -0.03806, -0.9808), (-0.4846, 0.7841, 1.133), (-0.1797, 0.5422, 1.046), (0.1783, 0.22, 0.9083), (0.5124, -0.08859, 0.7394), (0.7611, -0.3057, 0.5536), (0.9589, -0.4569, 0.3234), (1.141, -0.6056, 0.06312), (1.274, -0.7269, -0.1972), (1.314, -0.7752, -0.4242), (1.235, -0.7284, -0.5975), (1.053, -0.5975, -0.7156), (0.8075, -0.4219, -0.7938), (0.556, -0.2545, -0.8555), (0.3536, -0.1464, -0.9239), (0.1802, -0.07466, -0.9808), (-0.4505, 0.683, 1.121), (-0.1298, 0.3661, 1.027), (0.2162, 0.008786, 0.8878), (0.5117, -0.2944, 0.7246), (0.7589, -0.5281, 0.5174), (1.004, -0.745, 0.2499), (1.258, -0.979, -0.05364), (1.447, -1.16, -0.3464), (1.507, -1.223, -0.5839), (1.404, -1.138, -0.7404), (1.165, -0.9273, -0.8222), (0.8561, -0.6561, -0.858), (0.5519, -0.3969, -0.882), (0.3205, -0.2148, -0.9252), (0.1622, -0.1084, -0.9808), (-0.4256, 0.5899, 1.11), (-0.1015, 0.21, 1.009), (0.2207, -0.1705, 0.8709), (0.4691, -0.4597, 0.7138), (0.7094, -0.7072, 0.4873), (1.0, -0.9941, 0.1874), (1.307, -1.296, -0.1499), (1.543, -1.528, -0.4702), (1.622, -1.604, -0.7171), (1.496, -1.48, -0.8565), (1.211, -1.2, -0.9061), (0.8571, -0.8505, -0.908), (0.5213, -0.5189, -0.9037), (0.2779, -0.2778, -0.928), (0.1379, -0.1379, -0.9808), (-0.4105, 0.508, 1.1), (-0.09454, 0.0785, 0.9943), (0.1938, -0.3136, 0.8578), (0.3931, -0.5858, 0.7044), (0.6051, -0.8318, 0.4751), (0.9039, -1.152, 0.163), (1.225, -1.483, -0.1875), (1.48, -1.739, -0.52), (1.572, -1.824, -0.773), (1.438, -1.676, -0.9026), (1.142, -1.359, -0.9382), (0.7834, -0.9713, -0.9268), (0.4518, -0.6024, -0.912), (0.2223, -0.3277, -0.9293), (0.1084, -0.1622, -0.9808), (-0.4053, 0.4397, 1.091), (-0.1073, -0.02587, 0.9821), (0.1396, -0.419, 0.8482), (0.2761, -0.6587, 0.704), (0.4396, -0.8874, 0.4873), (0.7007, -1.194, 0.1874), (0.9886, -1.508, -0.1499), (1.219, -1.744, -0.4702), (1.303, -1.817, -0.7171), (1.196, -1.68, -0.8565), (0.9413, -1.38, -0.9061), (0.6277, -1.004, -0.908), (0.341, -0.6393, -0.9037), (0.1538, -0.3607, -0.928), (0.07466, -0.1802, -0.9808), (-0.4094, 0.3865, 1.083), (-0.137, -0.1019, 0.9724), (0.06397, -0.4875, 0.8417), (0.138, -0.6935, 0.7071), (0.2306, -0.8826, 0.5171), (0.4163, -1.138, 0.2499), (0.6335, -1.396, -0.05364), (0.8109, -1.585, -0.3464), (0.8825, -1.64, -0.5839), (0.8162, -1.53, -0.7404), (0.6363, -1.281, -0.8222), (0.4062, -0.9568, -0.858), (0.1983, -0.6332, -0.882), (0.07693, -0.3776, -0.9252), (0.03806, -0.1913, -0.9808), (-0.4218, 0.3497, 1.078), (-0.1804, -0.1497, 0.9652), (-0.02646, -0.5214, 0.8375), (2.894e-07, -0.7071, 0.7071), (0.01533, -0.8465, 0.5469), (0.1053, -1.027, 0.3234), (0.2346, -1.211, 0.06312), (0.3506, -1.344, -0.1972), (0.4074, -1.381, -0.4242), (0.3819, -1.299, -0.5975), (0.2845, -1.111, -0.7156), (0.1542, -0.8585, -0.7938), (0.04268, -0.5975, -0.8555), (2.521e-07, -0.3827, -0.9239), (3.155e-07, -0.1951, -0.9808), (-0.4414, 0.3296, 1.073), (-0.2336, -0.17, 0.9603), (-0.1246, -0.524, 0.8352), (-0.1379, -0.6935, 0.7071), (-0.1622, -0.8155, 0.5556), (-0.1665, -0.9196, 0.3749), (-0.1258, -1.026, 0.1582), (-0.07087, -1.103, -0.06987), (-0.03158, -1.119, -0.285), (-0.02485, -1.059, -0.4701), (-0.04907, -0.9266, -0.6192), (-0.08477, -0.7457, -0.737), (-0.1013, -0.5518, -0.8354), (-0.07466, -0.3753, -0.9239), (-0.03806, -0.1913, -0.9808), (-0.6767, 0.874, 1.155), (-0.467, 0.3264, 1.071), (-0.2929, -0.1644, 0.9575), (-0.2237, -0.4989, 0.834), (-0.2706, -0.6533, 0.7071), (-0.3182, -0.7682, 0.5556), (-0.3536, -0.8536, 0.3827), (-0.3753, -0.9061, 0.1951), (-0.3764, -0.9301, -0.003548), (-0.3587, -0.9224, -0.2044), (-0.3342, -0.8725, -0.3935), (-0.3063, -0.7798, -0.5623), (-0.2689, -0.6549, -0.7081), (-0.2126, -0.5133, -0.8315), (-0.1464, -0.3536, -0.9239), (-0.07466, -0.1802, -0.9808), (-0.497, 0.3397, 1.07), (-0.355, -0.1343, 0.9565), (-0.3183, -0.4495, 0.8337), (-0.3928, -0.5879, 0.7071), (-0.4619, -0.6913, 0.5556), (-0.5133, -0.7682, 0.3827), (-0.5449, -0.8155, 0.1951), (-0.5556, -0.8315, 7.55e-08), (-0.5449, -0.8155, -0.1951), (-0.5133, -0.7682, -0.3827), (-0.4619, -0.6913, -0.5556), (-0.3928, -0.5879, -0.7071), (-0.3087, -0.4619, -0.8315), (-0.2126, -0.3182, -0.9239), (-0.1084, -0.1622, -0.9808), (-0.5302, 0.3687, 1.071), (-0.4171, -0.08141, 0.9575), (-0.404, -0.3785, 0.834), (-0.5, -0.5, 0.7071), (-0.5879, -0.5879, 0.5556), (-0.6533, -0.6533, 0.3827), (-0.6935, -0.6935, 0.1951), (-0.7071, -0.7071, 7.55e-08), (-0.6935, -0.6935, -0.1951), (-0.6533, -0.6533, -0.3827), (-0.5879, -0.5879, -0.5556), (-0.5, -0.5, -0.7071), (-0.3928, -0.3928, -0.8315), (-0.2706, -0.2706, -0.9239), (-0.1379, -0.1379, -0.9808), (-0.5656, 0.4126, 1.073), (-0.4771, -0.007323, 0.9603), (-0.4781, -0.2878, 0.8352), (-0.5879, -0.3928, 0.7071), (-0.6913, -0.4619, 0.5556), (-0.7682, -0.5133, 0.3827), (-0.8155, -0.5449, 0.1951), (-0.8315, -0.5556, 7.55e-08), (-0.8155, -0.5449, -0.1951), (-0.7682, -0.5133, -0.3827), (-0.6913, -0.4619, -0.5556), (-0.5879, -0.3928, -0.7071), (-0.4619, -0.3087, -0.8315), (-0.3182, -0.2126, -0.9239), (-0.1622, -0.1084, -0.9808), (-0.602, 0.4701, 1.078), (-0.5339, 0.08654, 0.9652), (-0.5397, -0.1784, 0.8375), (-0.6533, -0.2706, 0.7071), (-0.7682, -0.3182, 0.5556), (-0.8536, -0.3536, 0.3827), (-0.9061, -0.3753, 0.1951), (-0.9239, -0.3827, 7.55e-08), (-0.9061, -0.3753, -0.1951), (-0.8536, -0.3536, -0.3827), (-0.7682, -0.3182, -0.5556), (-0.6533, -0.2706, -0.7071), (-0.5133, -0.2126, -0.8315), (-0.3536, -0.1464, -0.9239), (-0.1802, -0.07466, -0.9808), (-0.6388, 0.5398, 1.083), (-0.587, 0.1987, 0.9724), (-0.5893, -0.05101, 0.8417), (-0.6935, -0.1379, 0.7071), (-0.8155, -0.1622, 0.5556), (-0.9061, -0.1802, 0.3827), (-0.9619, -0.1913, 0.1951), (-0.9808, -0.1951, 7.55e-08), (-0.9619, -0.1913, -0.1951), (-0.9061, -0.1802, -0.3827), (-0.8155, -0.1622, -0.5556), (-0.6935, -0.1379, -0.7071), (-0.5449, -0.1084, -0.8315), (-0.3753, -0.07466, -0.9239), (-0.1913, -0.03806, -0.9808)], [], [(7, 6, 22, 23), (5, 4, 20, 21), (3, 2, 18, 19), (14, 13, 29, 30), (1, 0, 16, 17), (12, 11, 27, 28), (10, 9, 25, 26), (8, 7, 23, 24), (6, 5, 21, 22), (4, 3, 19, 20), (2, 1, 17, 18), (13, 12, 28, 29), (11, 10, 26, 27), (9, 8, 24, 25), (18, 17, 32, 33), (29, 28, 43, 44), (27, 26, 41, 42), (25, 24, 39, 40), (23, 22, 37, 38), (21, 20, 35, 36), (19, 18, 33, 34), (30, 29, 44, 45), (17, 16, 31, 32), (28, 27, 42, 43), (26, 25, 40, 41), (24, 23, 38, 39), (22, 21, 36, 37), (20, 19, 34, 35), (33, 32, 47, 48), (44, 43, 58, 59), (42, 41, 56, 57), (40, 39, 54, 55), (38, 37, 52, 53), (36, 35, 50, 51), (34, 33, 48, 49), (45, 44, 59, 60), (32, 31, 46, 47), (43, 42, 57, 58), (41, 40, 55, 56), (39, 38, 53, 54), (37, 36, 51, 52), (35, 34, 49, 50), (48, 47, 62, 63), (59, 58, 73, 74), (57, 56, 71, 72), (55, 54, 69, 70), (53, 52, 67, 68), (51, 50, 65, 66), (49, 48, 63, 64), (60, 59, 74, 75), (47, 46, 61, 62), (58, 57, 72, 73), (56, 55, 70, 71), (54, 53, 68, 69), (52, 51, 66, 67), (50, 49, 64, 65), (63, 62, 77, 78), (74, 73, 88, 89), (72, 71, 86, 87), (70, 69, 84, 85), (68, 67, 82, 83), (66, 65, 80, 81), (64, 63, 78, 79), (75, 74, 89, 90), (62, 61, 76, 77), (73, 72, 87, 88), (71, 70, 85, 86), (69, 68, 83, 84), (67, 66, 81, 82), (65, 64, 79, 80), (78, 77, 92, 93), (89, 88, 103, 104), (87, 86, 101, 102), (85, 84, 99, 100), (83, 82, 97, 98), (81, 80, 95, 96), (79, 78, 93, 94), (90, 89, 104, 105), (77, 76, 91, 92), (88, 87, 102, 103), (86, 85, 100, 101), (84, 83, 98, 99), (82, 81, 96, 97), (80, 79, 94, 95), (93, 92, 107, 108), (104, 103, 118, 119), (102, 101, 116, 117), (100, 99, 114, 115), (98, 97, 112, 113), (96, 95, 110, 111), (94, 93, 108, 109), (105, 104, 119, 120), (92, 91, 106, 107), (103, 102, 117, 118), (101, 100, 115, 116), (99, 98, 113, 114), (97, 96, 111, 112), (95, 94, 109, 110), (108, 107, 122, 123), (119, 118, 133, 134), (117, 116, 131, 132), (115, 114, 129, 130), (113, 112, 127, 128), (111, 110, 125, 126), (109, 108, 123, 124), (120, 119, 134, 135), (107, 106, 121, 122), (118, 117, 132, 133), (116, 115, 130, 131), (114, 113, 128, 129), (112, 111, 126, 127), (110, 109, 124, 125), (123, 122, 137, 138), (134, 133, 148, 149), (132, 131, 146, 147), (130, 129, 144, 145), (128, 127, 142, 143), (126, 125, 140, 141), (124, 123, 138, 139), (135, 134, 149, 150), (122, 121, 136, 137), (133, 132, 147, 148), (131, 130, 145, 146), (129, 128, 143, 144), (127, 126, 141, 142), (125, 124, 139, 140), (138, 137, 152, 153), (149, 148, 163, 164), (147, 146, 161, 162), (145, 144, 159, 160), (143, 142, 157, 158), (141, 140, 155, 156), (139, 138, 153, 154), (150, 149, 164, 165), (137, 136, 151, 152), (148, 147, 162, 163), (146, 145, 160, 161), (144, 143, 158, 159), (142, 141, 156, 157), (140, 139, 154, 155), (153, 152, 167, 168), (164, 163, 178, 179), (162, 161, 176, 177), (160, 159, 174, 175), (158, 157, 172, 173), (156, 155, 170, 171), (154, 153, 168, 169), (165, 164, 179, 180), (152, 151, 166, 167), (163, 162, 177, 178), (161, 160, 175, 176), (159, 158, 173, 174), (157, 156, 171, 172), (155, 154, 169, 170), (168, 167, 182, 183), (179, 178, 193, 194), (177, 176, 191, 192), (175, 174, 189, 190), (173, 172, 187, 188), (171, 170, 185, 186), (169, 168, 183, 184), (180, 179, 194, 195), (167, 166, 181, 182), (178, 177, 192, 193), (176, 175, 190, 191), (174, 173, 188, 189), (172, 171, 186, 187), (170, 169, 184, 185), (183, 182, 197, 198), (194, 193, 208, 209), (192, 191, 206, 207), (190, 189, 204, 205), (188, 187, 202, 203), (186, 185, 200, 201), (184, 183, 198, 199), (195, 194, 209, 210), (182, 181, 196, 197), (193, 192, 207, 208), (191, 190, 205, 206), (189, 188, 203, 204), (187, 186, 201, 202), (185, 184, 199, 200), (198, 197, 212, 213), (209, 208, 223, 224), (207, 206, 221, 222), (205, 204, 219, 220), (203, 202, 217, 218), (201, 200, 215, 216), (199, 198, 213, 214), (210, 209, 224, 225), (197, 196, 211, 212), (208, 207, 222, 223), (206, 205, 220, 221), (204, 203, 218, 219), (202, 201, 216, 217), (200, 199, 214, 215), (213, 212, 227, 228), (224, 223, 238, 239), (222, 221, 236, 237), (220, 219, 234, 235), (218, 217, 232, 233), (216, 215, 230, 231), (214, 213, 228, 229), (225, 224, 239, 240), (212, 211, 226, 227), (223, 222, 237, 238), (221, 220, 235, 236), (219, 218, 233, 234), (217, 216, 231, 232), (215, 214, 229, 230), (228, 227, 242, 243), (239, 238, 253, 254), (237, 236, 251, 252), (235, 234, 249, 250), (233, 232, 247, 248), (231, 230, 245, 246), (229, 228, 243, 244), (240, 239, 254, 255), (227, 226, 241, 242), (238, 237, 252, 253), (236, 235, 250, 251), (234, 233, 248, 249), (232, 231, 246, 247), (230, 229, 244, 245), (243, 242, 257, 258), (254, 253, 268, 269), (252, 251, 266, 267), (250, 249, 264, 265), (248, 247, 262, 263), (246, 245, 260, 261), (244, 243, 258, 259), (255, 254, 269, 270), (242, 241, 256, 257), (253, 252, 267, 268), (251, 250, 265, 266), (249, 248, 263, 264), (247, 246, 261, 262), (245, 244, 259, 260), (258, 257, 272, 273), (269, 268, 283, 284), (267, 266, 281, 282), (265, 264, 279, 280), (263, 262, 277, 278), (261, 260, 275, 276), (259, 258, 273, 274), (270, 269, 284, 285), (257, 256, 271, 272), (268, 267, 282, 283), (266, 265, 280, 281), (264, 263, 278, 279), (262, 261, 276, 277), (260, 259, 274, 275), (273, 272, 287, 288), (284, 283, 298, 299), (282, 281, 296, 297), (280, 279, 294, 295), (278, 277, 292, 293), (276, 275, 290, 291), (274, 273, 288, 289), (285, 284, 299, 300), (272, 271, 286, 287), (283, 282, 297, 298), (281, 280, 295, 296), (279, 278, 293, 294), (277, 276, 291, 292), (275, 274, 289, 290), (288, 287, 302, 303), (299, 298, 313, 314), (297, 296, 311, 312), (295, 294, 309, 310), (293, 292, 307, 308), (291, 290, 305, 306), (289, 288, 303, 304), (300, 299, 314, 315), (287, 286, 301, 302), (298, 297, 312, 313), (296, 295, 310, 311), (294, 293, 308, 309), (292, 291, 306, 307), (290, 289, 304, 305), (303, 302, 317, 318), (314, 313, 328, 329), (312, 311, 326, 327), (310, 309, 324, 325), (308, 307, 322, 323), (306, 305, 320, 321), (304, 303, 318, 319), (315, 314, 329, 330), (302, 301, 316, 317), (313, 312, 327, 328), (311, 310, 325, 326), (309, 308, 323, 324), (307, 306, 321, 322), (305, 304, 319, 320), (318, 317, 332, 333), (329, 328, 343, 344), (327, 326, 341, 342), (325, 324, 339, 340), (323, 322, 337, 338), (321, 320, 335, 336), (319, 318, 333, 334), (330, 329, 344, 345), (317, 316, 331, 332), (328, 327, 342, 343), (326, 325, 340, 341), (324, 323, 338, 339), (322, 321, 336, 337), (320, 319, 334, 335), (333, 332, 347, 348), (344, 343, 358, 359), (342, 341, 356, 357), (340, 339, 354, 355), (338, 337, 352, 353), (336, 335, 350, 351), (334, 333, 348, 349), (345, 344, 359, 360), (332, 331, 346, 347), (343, 342, 357, 358), (341, 340, 355, 356), (339, 338, 353, 354), (337, 336, 351, 352), (335, 334, 349, 350), (348, 347, 362, 363), (359, 358, 373, 374), (357, 356, 371, 372), (355, 354, 369, 370), (353, 352, 367, 368), (351, 350, 365, 366), (349, 348, 363, 364), (360, 359, 374, 375), (347, 346, 361, 362), (358, 357, 372, 373), (356, 355, 370, 371), (354, 353, 368, 369), (352, 351, 366, 367), (350, 349, 364, 365), (363, 362, 377, 378), (374, 373, 388, 389), (372, 371, 386, 387), (370, 369, 384, 385), (368, 367, 382, 383), (366, 365, 380, 381), (364, 363, 378, 379), (375, 374, 389, 390), (362, 361, 376, 377), (373, 372, 387, 388), (371, 370, 385, 386), (369, 368, 383, 384), (367, 366, 381, 382), (365, 364, 379, 380), (378, 377, 393, 394), (389, 388, 404, 405), (387, 386, 402, 403), (385, 384, 400, 401), (383, 382, 398, 399), (381, 380, 396, 397), (379, 378, 394, 395), (390, 389, 405, 406), (377, 376, 392, 393), (388, 387, 403, 404), (386, 385, 401, 402), (384, 383, 399, 400), (382, 381, 397, 398), (380, 379, 395, 396), (394, 393, 408, 409), (405, 404, 419, 420), (403, 402, 417, 418), (401, 400, 415, 416), (399, 398, 413, 414), (397, 396, 411, 412), (395, 394, 409, 410), (406, 405, 420, 421), (393, 392, 407, 408), (404, 403, 418, 419), (402, 401, 416, 417), (400, 399, 414, 415), (398, 397, 412, 413), (396, 395, 410, 411), (409, 408, 423, 424), (420, 419, 434, 435), (418, 417, 432, 433), (416, 415, 430, 431), (414, 413, 428, 429), (412, 411, 426, 427), (410, 409, 424, 425), (421, 420, 435, 436), (408, 407, 422, 423), (419, 418, 433, 434), (417, 416, 431, 432), (415, 414, 429, 430), (413, 412, 427, 428), (411, 410, 425, 426), (424, 423, 438, 439), (435, 434, 449, 450), (433, 432, 447, 448), (431, 430, 445, 446), (429, 428, 443, 444), (427, 426, 441, 442), (425, 424, 439, 440), (436, 435, 450, 451), (423, 422, 437, 438), (434, 433, 448, 449), (432, 431, 446, 447), (430, 429, 444, 445), (428, 427, 442, 443), (426, 425, 440, 441), (439, 438, 453, 454), (450, 449, 464, 465), (448, 447, 462, 463), (446, 445, 460, 461), (444, 443, 458, 459), (442, 441, 456, 457), (440, 439, 454, 455), (451, 450, 465, 466), (438, 437, 452, 453), (449, 448, 463, 464), (447, 446, 461, 462), (445, 444, 459, 460), (443, 442, 457, 458), (441, 440, 455, 456), (454, 453, 468, 469), (465, 464, 479, 480), (463, 462, 477, 478), (461, 460, 475, 476), (459, 458, 473, 474), (457, 456, 471, 472), (455, 454, 469, 470), (466, 465, 480, 481), (453, 452, 467, 468), (464, 463, 478, 479), (462, 461, 476, 477), (460, 459, 474, 475), (458, 457, 472, 473), (456, 455, 470, 471), (15, 14, 30), (0, 391, 16), (16, 391, 31), (15, 30, 45), (31, 391, 46), (15, 45, 60), (46, 391, 61), (15, 60, 75), (61, 391, 76), (15, 75, 90), (76, 391, 91), (15, 90, 105), (91, 391, 106), (15, 105, 120), (106, 391, 121), (15, 120, 135), (121, 391, 136), (15, 135, 150), (136, 391, 151), (15, 150, 165), (151, 391, 166), (15, 165, 180), (166, 391, 181), (15, 180, 195), (181, 391, 196), (15, 195, 210), (196, 391, 211), (15, 210, 225), (211, 391, 226), (15, 225, 240), (226, 391, 241), (15, 240, 255), (241, 391, 256), (15, 255, 270), (256, 391, 271), (15, 270, 285), (271, 391, 286), (15, 285, 300), (286, 391, 301), (15, 300, 315), (301, 391, 316), (15, 315, 330), (316, 391, 331), (15, 330, 345), (331, 391, 346), (15, 345, 360), (346, 391, 361), (15, 360, 375), (361, 391, 376), (15, 375, 390), (376, 391, 392), (15, 390, 406), (392, 391, 407), (15, 406, 421), (407, 391, 422), (15, 421, 436), (422, 391, 437), (15, 436, 451), (437, 391, 452), (15, 451, 466), (452, 391, 467), (15, 466, 481), (469, 468, 1, 2), (480, 479, 12, 13), (467, 391, 0), (478, 477, 10, 11), (476, 475, 8, 9), (474, 473, 6, 7), (472, 471, 4, 5), (470, 469, 2, 3), (481, 480, 13, 14), (468, 467, 0, 1), (479, 478, 11, 12), (477, 476, 9, 10), (475, 474, 7, 8), (473, 472, 5, 6), (471, 470, 3, 4), (15, 481, 14)])
me_sphere_y.polygons.foreach_set('use_smooth', [True] * 512)
me_sphere_y.materials.append(mat_y)
me_sphere_y.use_remesh_preserve_volume = False
me_sphere_y.use_remesh_preserve_attributes = False
me_sphere_y.use_mirror_vertex_groups = False
me_sphere_y.update()
me_cube_y = bpy.data.meshes.new('Cube.Y')
me_cube_y.from_pydata([(-1.0, -1.0, -1.0), (-1.0, 1.0, -1.0), (1.0, 1.0, -1.0), (1.0, -1.0, -1.0), (-1.0, -1.0, 1.0), (-1.0, 1.0, 1.0), (1.0, 1.0, 1.0), (1.0, -1.0, 1.0)], [], [(4, 5, 1, 0), (5, 6, 2, 1), (6, 7, 3, 2), (7, 4, 0, 3), (0, 1, 2, 3), (7, 6, 5, 4)])
me_cube_y.polygons.foreach_set('use_smooth', [True] * 6)
me_cube_y.materials.append(mat_y)
me_cube_y.use_remesh_preserve_volume = False
me_cube_y.use_remesh_preserve_attributes = False
me_cube_y.use_mirror_vertex_groups = False
me_cube_y.update()
me_sphere_x = bpy.data.meshes.new('Sphere.X')
me_sphere_x.from_pydata([(-0.1998, -0.009849, 0.9741), (-0.3873, -0.009542, 0.9174), (-0.5577, -0.004516, 0.8284), (-0.7072, -9.351e-05, 0.707), (-0.8315, 0.0, 0.5556), (-0.9239, 0.0, 0.3827), (-0.9808, 0.0, 0.1951), (-1.0, 0.0, 7.55e-08), (-0.9808, 0.0, -0.1951), (-0.9239, 0.0, -0.3827), (-0.8315, 0.0, -0.5556), (-0.7071, 0.0, -0.7071), (-0.5556, 0.0, -0.8422), (-0.3827, 0.0, -0.9971), (-0.1951, 0.0, -1.152), (3.258e-07, 0.0, -1.275), (-0.193, 0.03471, 0.9785), (-0.3755, 0.07437, 0.9237), (-0.5449, 0.1084, 0.8315), (-0.6935, 0.1379, 0.7071), (-0.8155, 0.1622, 0.5556), (-0.9061, 0.1802, 0.3827), (-0.9619, 0.1913, 0.1951), (-0.9808, 0.1951, 7.55e-08), (-0.9619, 0.1913, -0.1951), (-0.9061, 0.1802, -0.3827), (-0.8155, 0.1622, -0.5556), (-0.6935, 0.1379, -0.7071), (-0.5449, 0.1084, -0.838), (-0.3753, 0.07466, -0.9884), (-0.1913, 0.03806, -1.145), (-0.1804, 0.07437, 0.9806), (-0.3536, 0.1464, 0.9239), (-0.5133, 0.2126, 0.8315), (-0.6533, 0.2706, 0.7071), (-0.7682, 0.3182, 0.5556), (-0.8536, 0.3536, 0.3827), (-0.9061, 0.3753, 0.1951), (-0.9239, 0.3827, 7.55e-08), (-0.9061, 0.3753, -0.1951), (-0.8536, 0.3536, -0.3827), (-0.7682, 0.3182, -0.5556), (-0.6533, 0.2706, -0.7071), (-0.5133, 0.2126, -0.836), (-0.3536, 0.1464, -0.9834), (-0.1802, 0.07466, -1.14), (-0.1622, 0.1084, 0.9808), (-0.3182, 0.2126, 0.9239), (-0.4619, 0.3087, 0.8315), (-0.5879, 0.3928, 0.7071), (-0.6913, 0.4619, 0.5556), (-0.7682, 0.5133, 0.3827), (-0.8155, 0.5449, 0.1951), (-0.8315, 0.5556, 7.55e-08), (-0.8155, 0.5449, -0.1951), (-0.7682, 0.5133, -0.3827), (-0.6913, 0.4619, -0.5556), (-0.5879, 0.3928, -0.7071), (-0.4619, 0.3087, -0.8354), (-0.3182, 0.2126, -0.9817), (-0.1622, 0.1084, -1.139), (-0.1379, 0.1379, 0.9808), (-0.2706, 0.2706, 0.9239), (-0.3928, 0.3928, 0.8315), (-0.5, 0.5, 0.7071), (-0.5879, 0.5879, 0.5556), (-0.6531, 0.6535, 0.3827), (-0.6918, 0.6958, 0.1958), (-0.7045, 0.7106, 0.001061), (-0.6918, 0.6958, -0.1944), (-0.6531, 0.6535, -0.3826), (-0.5879, 0.5879, -0.5556), (-0.5, 0.5, -0.7071), (-0.3928, 0.3928, -0.836), (-0.2706, 0.2706, -0.9834), (-0.1379, 0.1379, -1.14), (-0.1084, 0.1622, 0.9808), (-0.2126, 0.3182, 0.9239), (-0.3087, 0.4619, 0.8315), (-0.3928, 0.5879, 0.7071), (-0.4553, 0.7003, 0.5583), (-0.4927, 0.796, 0.3911), (-0.5116, 0.8605, 0.2087), (-0.5172, 0.8834, 0.01565), (-0.5116, 0.8605, -0.1815), (-0.4927, 0.796, -0.3743), (-0.4553, 0.7003, -0.5529), (-0.3928, 0.5879, -0.7071), (-0.3087, 0.4619, -0.838), (-0.2126, 0.3182, -0.9884), (-0.1084, 0.1622, -1.145), (-0.07466, 0.1802, 0.9808), (-0.1464, 0.3536, 0.9239), (-0.2126, 0.5133, 0.8315), (-0.264, 0.6622, 0.7098), (-0.2857, 0.8122, 0.5688), (-0.2873, 0.9432, 0.4097), (-0.2813, 1.033, 0.2334), (-0.2779, 1.066, 0.04271), (-0.2813, 1.033, -0.1568), (-0.2873, 0.9432, -0.3557), (-0.2857, 0.8122, -0.5423), (-0.264, 0.6622, -0.7044), (-0.2126, 0.5133, -0.8422), (-0.1464, 0.3536, -0.9971), (-0.07466, 0.1802, -1.152), (-0.03806, 0.1913, 0.9808), (-0.07466, 0.3753, 0.9239), (-0.1082, 0.5451, 0.8315), (-0.1174, 0.7213, 0.7155), (-0.09596, 0.9051, 0.5826), (-0.05947, 1.069, 0.4319), (-0.02618, 1.185, 0.2624), (-0.01268, 1.227, 0.07437), (-0.02618, 1.185, -0.1278), (-0.05947, 1.069, -0.3334), (-0.09596, 0.9051, -0.5286), (-0.1174, 0.7213, -0.6987), (-0.1082, 0.5451, -0.8494), (-0.07466, 0.3753, -1.01), (-0.03806, 0.1913, -1.162), (3.266e-07, 0.1951, 0.9808), (3.192e-07, 0.3827, 0.9239), (0.001692, 0.5579, 0.8322), (0.03331, 0.7522, 0.7207), (0.09403, 0.9586, 0.5939), (0.1652, 1.147, 0.45), (0.2242, 1.284, 0.2865), (0.2479, 1.335, 0.1011), (0.2242, 1.284, -0.1037), (0.1652, 1.147, -0.3153), (0.09403, 0.9586, -0.5172), (0.03331, 0.7522, -0.6935), (0.001692, 0.5579, -0.8599), (3.043e-07, 0.3827, -1.027), (3.08e-07, 0.1951, -1.176), (0.03806, 0.1913, 0.9808), (0.07466, 0.3753, 0.9239), (0.111, 0.5484, 0.8325), (0.1763, 0.7454, 0.7228), (0.267, 0.9572, 0.5983), (0.3627, 1.153, 0.4571), (0.4392, 1.297, 0.2962), (0.4706, 1.353, 0.1123), (0.4392, 1.297, -0.09402), (0.3627, 1.153, -0.3083), (0.267, 0.9572, -0.5129), (0.1763, 0.7454, -0.6915), (0.111, 0.5484, -0.8759), (0.07466, 0.3753, -1.049), (0.03806, 0.1913, -1.191), (0.07466, 0.1802, 0.9808), (0.1464, 0.3536, 0.9239), (0.2143, 0.5156, 0.8322), (0.3039, 0.6983, 0.7207), (0.4122, 0.8953, 0.5939), (0.5187, 1.077, 0.45), (0.5995, 1.209, 0.2865), (0.6306, 1.259, 0.1011), (0.5995, 1.209, -0.1037), (0.5187, 1.077, -0.3153), (0.4122, 0.8953, -0.5172), (0.3039, 0.6983, -0.6979), (0.2143, 0.5156, -0.8997), (0.1464, 0.3536, -1.075), (0.07466, 0.1802, -1.21), (0.1084, 0.1622, 0.9808), (0.2126, 0.3182, 0.9239), (0.3088, 0.4621, 0.8315), (0.4134, 0.6157, 0.7155), (0.5282, 0.7809, 0.5826), (0.634, 0.9315, 0.4319), (0.7101, 1.039, 0.2624), (0.738, 1.078, 0.07437), (0.7101, 1.039, -0.1278), (0.634, 0.9315, -0.3334), (0.5282, 0.7809, -0.5286), (0.4134, 0.6157, -0.7198), (0.3088, 0.4621, -0.9311), (0.2126, 0.3182, -1.106), (0.1084, 0.1622, -1.23), (0.138, 0.1379, 0.9808), (0.2706, 0.2706, 0.9239), (0.3928, 0.3928, 0.8315), (0.5066, 0.5089, 0.7098), (0.6205, 0.6319, 0.5688), (0.7195, 0.7429, 0.4097), (0.7875, 0.8207, 0.2334), (0.8119, 0.8488, 0.04271), (0.7875, 0.8207, -0.1568), (0.7195, 0.7429, -0.3557), (0.6205, 0.6319, -0.5431), (0.5066, 0.5089, -0.757), (0.3928, 0.3928, -0.9675), (0.2706, 0.2706, -1.14), (0.138, 0.1379, -1.251), (0.1622, 0.1084, 0.9808), (0.3182, 0.2126, 0.9239), (0.4619, 0.3087, 0.8315), (0.5879, 0.3928, 0.7071), (0.6979, 0.4709, 0.5583), (0.7887, 0.5411, 0.3911), (0.8488, 0.59, 0.2087), (0.8699, 0.6075, 0.01565), (0.8488, 0.59, -0.1815), (0.7887, 0.5411, -0.3743), (0.6979, 0.4709, -0.5734), (0.5879, 0.3928, -0.7981), (0.4619, 0.3087, -1.009), (0.3182, 0.2126, -1.178), (0.1622, 0.1084, -1.272), (0.1802, 0.07466, 0.9808), (0.3536, 0.1464, 0.9239), (0.5133, 0.2126, 0.8315), (0.6533, 0.2706, 0.7071), (0.7682, 0.3182, 0.5556), (0.8537, 0.3538, 0.3827), (0.9078, 0.3776, 0.1958), (0.9265, 0.3862, 0.001061), (0.9078, 0.3776, -0.1944), (0.8537, 0.3538, -0.3858), (0.7682, 0.3182, -0.6039), (0.6533, 0.2706, -0.8374), (0.5133, 0.2126, -1.053), (0.3536, 0.1464, -1.216), (0.1802, 0.07466, -1.293), (0.1913, 0.03806, 0.9808), (0.3753, 0.07466, 0.9239), (0.5449, 0.1084, 0.8315), (0.6935, 0.1379, 0.7071), (0.8155, 0.1622, 0.5556), (0.9061, 0.1802, 0.3827), (0.9619, 0.1913, 0.1951), (0.9808, 0.1951, 7.55e-08), (0.9619, 0.1913, -0.1951), (0.9061, 0.1802, -0.3965), (0.8155, 0.1622, -0.6332), (0.6935, 0.1379, -0.879), (0.5449, 0.1084, -1.098), (0.3753, 0.07466, -1.253), (0.1913, 0.03806, -1.313), (0.195, -0.0002886, 0.9806), (0.3827, 4.122e-08, 0.9239), (0.5556, 2.632e-08, 0.8315), (0.7071, 6.357e-08, 0.7071), (0.8315, -1.094e-08, 0.5556), (0.9239, 6.357e-08, 0.3827), (0.9808, -8.544e-08, 0.1951), (1.0, -1.003e-07, 7.55e-08), (0.9808, -8.544e-08, -0.1951), (0.9239, 6.357e-08, -0.4113), (0.8315, -8.544e-08, -0.6632), (0.7071, -2.584e-08, -0.9187), (0.5556, -1.094e-08, -1.14), (0.3827, 3.964e-09, -1.287), (0.1951, 3.964e-09, -1.33), (0.1897, -0.04141, 0.9785), (0.3752, -0.07495, 0.9237), (0.5449, -0.1084, 0.8315), (0.6935, -0.1379, 0.7071), (0.8155, -0.1622, 0.5556), (0.9061, -0.1802, 0.3827), (0.9619, -0.1913, 0.1951), (0.9808, -0.1951, 7.55e-08), (0.9619, -0.1913, -0.196), (0.9061, -0.1802, -0.4259), (0.8155, -0.1622, -0.6893), (0.6935, -0.1379, -0.9519), (0.5449, -0.1084, -1.174), (0.3753, -0.07466, -1.314), (0.1913, -0.03806, -1.343), (0.1755, -0.08451, 0.9741), (0.349, -0.156, 0.9174), (0.5111, -0.2171, 0.8284), (0.6532, -0.2707, 0.707), (0.7682, -0.3182, 0.5556), (0.8536, -0.3536, 0.3827), (0.9061, -0.3753, 0.1951), (0.9239, -0.3827, 7.55e-08), (0.9061, -0.3753, -0.1981), (0.8536, -0.3536, -0.4366), (0.7682, -0.3182, -0.707), (0.6533, -0.2706, -0.974), (0.5133, -0.2126, -1.197), (0.3536, -0.1464, -1.332), (0.1802, -0.07466, -1.351), (0.1529, -0.1278, 0.9676), (0.3031, -0.244, 0.9026), (0.446, -0.3418, 0.809), (0.5765, -0.4166, 0.691), (0.687, -0.4709, 0.5495), (0.7681, -0.5134, 0.3826), (0.8155, -0.5449, 0.1951), (0.8315, -0.5556, 7.55e-08), (0.8155, -0.5449, -0.199), (0.7682, -0.5133, -0.4405), (0.6913, -0.4619, -0.7133), (0.5879, -0.3928, -0.9819), (0.4619, -0.3087, -1.205), (0.3182, -0.2126, -1.339), (0.1622, -0.1084, -1.354), (0.1229, -0.1693, 0.9595), (0.2401, -0.3341, 0.8807), (0.352, -0.478, 0.7736), (0.4587, -0.5859, 0.6487), (0.5565, -0.6534, 0.5111), (0.6372, -0.6867, 0.3599), (0.6905, -0.6998, 0.1908), (0.7071, -0.7071, 7.55e-08), (0.6935, -0.6935, -0.1981), (0.6533, -0.6533, -0.4366), (0.5879, -0.5879, -0.707), (0.5, -0.5, -0.974), (0.3928, -0.3928, -1.197), (0.2706, -0.2706, -1.332), (0.1379, -0.1379, -1.351), (0.08714, -0.2064, 0.9507), (0.1636, -0.4203, 0.8545), (0.2349, -0.6155, 0.7271), (0.3076, -0.7654, 0.5865), (0.3832, -0.8553, 0.4441), (0.4563, -0.8868, 0.302), (0.516, -0.8756, 0.1542), (0.5493, -0.8445, -0.008874), (0.5449, -0.8155, -0.196), (0.5133, -0.7682, -0.4259), (0.4619, -0.6913, -0.6893), (0.3928, -0.5879, -0.9519), (0.3087, -0.4619, -1.174), (0.2126, -0.3182, -1.314), (0.1084, -0.1622, -1.343), (0.04747, -0.2368, 0.9423), (0.07844, -0.4951, 0.8277), (0.103, -0.7413, 0.6765), (0.1342, -0.9372, 0.5141), (0.1803, -1.055, 0.3605), (0.2402, -1.089, 0.2224), (0.3027, -1.057, 0.09239), (0.3517, -0.9883, -0.0438), (0.3714, -0.9143, -0.2006), (0.3536, -0.8536, -0.4113), (0.3182, -0.7682, -0.6632), (0.2706, -0.6533, -0.9187), (0.2126, -0.5133, -1.14), (0.1464, -0.3536, -1.287), (0.07466, -0.1802, -1.33), (0.005937, -0.2582, 0.9353), (-0.009811, -0.5511, 0.8044), (-0.03378, -0.8408, 0.6304), (-0.04759, -1.08, 0.4446), (-0.03508, -1.226, 0.2765), (0.008167, -1.264, 0.1393), (0.07037, -1.214, 0.02396), (0.132, -1.112, -0.08918), (0.1739, -0.9982, -0.2198), (0.1802, -0.9061, -0.3965), (0.1622, -0.8155, -0.6332), (0.1379, -0.6935, -0.879), (0.1084, -0.5449, -1.098), (0.07466, -0.3753, -1.253), (0.03806, -0.1913, -1.313), (-0.03538, -0.2687, 0.9307), (-0.09569, -0.5818, 0.7885), (-0.1652, -0.8994, 0.5978), (-0.2221, -1.169, 0.393), (-0.2435, -1.338, 0.2111), (-0.218, -1.378, 0.07429), (-0.159, -1.312, -0.02986), (-0.08947, -1.186, -0.1266), (-0.03099, -1.045, -0.2389), (-0.001328, -0.9266, -0.3876), (1.404e-07, -0.8315, -0.6039), (1.851e-07, -0.7071, -0.8374), (2.596e-07, -0.5556, -1.053), (2.521e-07, -0.3827, -1.216), (3.155e-07, -0.1951, -1.293), (-0.07459, -0.2674, 0.9291), (-0.1743, -0.5828, 0.7829), (-0.282, -0.9061, 0.5859), (-0.3738, -1.184, 0.3734), (-0.4244, -1.361, 0.1847), (-0.4161, -1.397, 0.049), (-0.3649, -1.323, -0.05045), (-0.2948, -1.188, -0.141), (-0.2279, -1.038, -0.2468), (-0.1827, -0.9113, -0.3862), (-0.1622, -0.8155, -0.5794), (-0.1379, -0.6935, -0.7981), (-0.1084, -0.5449, -1.009), (-0.07466, -0.3753, -1.178), (-0.03806, -0.1913, -1.272), (-0.002476, -0.005153, 0.9965), (-0.11, -0.2539, 0.9307), (-0.2421, -0.5527, 0.7885), (-0.3778, -0.8571, 0.5978), (-0.4927, -1.115, 0.393), (-0.5617, -1.275, 0.2111), (-0.5716, -1.307, 0.07429), (-0.5344, -1.237, -0.02986), (-0.4722, -1.11, -0.1266), (-0.4063, -0.9706, -0.2389), (-0.3549, -0.8563, -0.3846), (-0.3182, -0.7682, -0.5628), (-0.2706, -0.6533, -0.7643), (-0.2126, -0.5133, -0.9675), (-0.1464, -0.3536, -1.14), (-0.07466, -0.1802, -1.251), (-0.1405, -0.2291, 0.9353), (-0.2971, -0.494, 0.8044), (-0.4508, -0.7578, 0.6304), (-0.5784, -0.9741, 0.4446), (-0.6592, -1.102, 0.2765), (-0.6854, -1.126, 0.1393), (-0.6659, -1.067, 0.02396), (-0.6186, -0.9627, -0.08918), (-0.5623, -0.8518, -0.2198), (-0.5133, -0.7682, -0.3827), (-0.4619, -0.6913, -0.5558), (-0.3928, -0.5879, -0.7381), (-0.3087, -0.4619, -0.9313), (-0.2126, -0.3182, -1.106), (-0.1084, -0.1622, -1.23), (-0.1651, -0.1945, 0.9423), (-0.3386, -0.4121, 0.8277), (-0.5024, -0.6209, 0.6765), (-0.6364, -0.7839, 0.5141), (-0.7258, -0.8749, 0.3605), (-0.7666, -0.8891, 0.2224), (-0.7661, -0.8446, 0.09239), (-0.7381, -0.7715, -0.0438), (-0.6974, -0.7017, -0.2006), (-0.6533, -0.6533, -0.3827), (-0.5879, -0.5879, -0.5556), (-0.5, -0.5, -0.7201), (-0.3928, -0.3928, -0.9014), (-0.2706, -0.2706, -1.075), (-0.1379, -0.1379, -1.21), (-0.1835, -0.1526, 0.9507), (-0.3672, -0.3147, 0.8545), (-0.5357, -0.4622, 0.7271), (-0.6732, -0.5703, 0.5865), (-0.7701, -0.6259, 0.4441), (-0.8252, -0.6319, 0.302), (-0.8444, -0.605, 0.1542), (-0.8377, -0.5686, -0.008874), (-0.8155, -0.5449, -0.1951), (-0.7682, -0.5133, -0.3827), (-0.6913, -0.4619, -0.5556), (-0.5879, -0.3928, -0.7102), (-0.4619, -0.3087, -0.8781), (-0.3182, -0.2126, -1.049), (-0.1622, -0.1084, -1.191), (-0.1953, -0.106, 0.9595), (-0.3841, -0.21, 0.8807), (-0.5542, -0.2977, 0.7736), (-0.6945, -0.3565, 0.6487), (-0.7996, -0.3836, 0.5111), (-0.8696, -0.387, 0.3599), (-0.9092, -0.3816, 0.1908), (-0.9239, -0.3827, 7.55e-08), (-0.9061, -0.3753, -0.1951), (-0.8536, -0.3536, -0.3827), (-0.7682, -0.3182, -0.5556), (-0.6533, -0.2706, -0.7071), (-0.5133, -0.2126, -0.8611), (-0.3536, -0.1464, -1.027), (-0.1802, -0.07466, -1.176), (-0.2007, -0.05752, 0.9676), (-0.3904, -0.106, 0.9026), (-0.5608, -0.1415, 0.809), (-0.7049, -0.1617, 0.691), (-0.8198, -0.1712, 0.5495), (-0.9062, -0.1803, 0.3826), (-0.9619, -0.1913, 0.1951), (-0.9808, -0.1951, 7.55e-08), (-0.9619, -0.1913, -0.1951), (-0.9061, -0.1802, -0.3827), (-0.8155, -0.1622, -0.5556), (-0.6935, -0.1379, -0.7071), (-0.5449, -0.1084, -0.8495), (-0.3753, -0.07466, -1.01), (-0.1913, -0.03806, -1.162)], [], [(4, 3, 19, 20), (2, 1, 17, 18), (13, 12, 28, 29), (11, 10, 26, 27), (9, 8, 24, 25), (7, 6, 22, 23), (5, 4, 20, 21), (3, 2, 18, 19), (14, 13, 29, 30), (1, 0, 16, 17), (12, 11, 27, 28), (10, 9, 25, 26), (8, 7, 23, 24), (6, 5, 21, 22), (26, 25, 40, 41), (24, 23, 38, 39), (22, 21, 36, 37), (20, 19, 34, 35), (18, 17, 32, 33), (29, 28, 43, 44), (27, 26, 41, 42), (25, 24, 39, 40), (23, 22, 37, 38), (21, 20, 35, 36), (19, 18, 33, 34), (30, 29, 44, 45), (17, 16, 31, 32), (28, 27, 42, 43), (41, 40, 55, 56), (39, 38, 53, 54), (37, 36, 51, 52), (35, 34, 49, 50), (33, 32, 47, 48), (44, 43, 58, 59), (42, 41, 56, 57), (40, 39, 54, 55), (38, 37, 52, 53), (36, 35, 50, 51), (34, 33, 48, 49), (45, 44, 59, 60), (32, 31, 46, 47), (43, 42, 57, 58), (56, 55, 70, 71), (54, 53, 68, 69), (52, 51, 66, 67), (50, 49, 64, 65), (48, 47, 62, 63), (59, 58, 73, 74), (57, 56, 71, 72), (55, 54, 69, 70), (53, 52, 67, 68), (51, 50, 65, 66), (49, 48, 63, 64), (60, 59, 74, 75), (47, 46, 61, 62), (58, 57, 72, 73), (71, 70, 85, 86), (69, 68, 83, 84), (67, 66, 81, 82), (65, 64, 79, 80), (63, 62, 77, 78), (74, 73, 88, 89), (72, 71, 86, 87), (70, 69, 84, 85), (68, 67, 82, 83), (66, 65, 80, 81), (64, 63, 78, 79), (75, 74, 89, 90), (62, 61, 76, 77), (73, 72, 87, 88), (86, 85, 100, 101), (84, 83, 98, 99), (82, 81, 96, 97), (80, 79, 94, 95), (78, 77, 92, 93), (89, 88, 103, 104), (87, 86, 101, 102), (85, 84, 99, 100), (83, 82, 97, 98), (81, 80, 95, 96), (79, 78, 93, 94), (90, 89, 104, 105), (77, 76, 91, 92), (88, 87, 102, 103), (101, 100, 115, 116), (99, 98, 113, 114), (97, 96, 111, 112), (95, 94, 109, 110), (93, 92, 107, 108), (104, 103, 118, 119), (102, 101, 116, 117), (100, 99, 114, 115), (98, 97, 112, 113), (96, 95, 110, 111), (94, 93, 108, 109), (105, 104, 119, 120), (92, 91, 106, 107), (103, 102, 117, 118), (116, 115, 130, 131), (114, 113, 128, 129), (112, 111, 126, 127), (110, 109, 124, 125), (108, 107, 122, 123), (119, 118, 133, 134), (117, 116, 131, 132), (115, 114, 129, 130), (113, 112, 127, 128), (111, 110, 125, 126), (109, 108, 123, 124), (120, 119, 134, 135), (107, 106, 121, 122), (118, 117, 132, 133), (131, 130, 145, 146), (129, 128, 143, 144), (127, 126, 141, 142), (125, 124, 139, 140), (123, 122, 137, 138), (134, 133, 148, 149), (132, 131, 146, 147), (130, 129, 144, 145), (128, 127, 142, 143), (126, 125, 140, 141), (124, 123, 138, 139), (135, 134, 149, 150), (122, 121, 136, 137), (133, 132, 147, 148), (146, 145, 160, 161), (144, 143, 158, 159), (142, 141, 156, 157), (140, 139, 154, 155), (138, 137, 152, 153), (149, 148, 163, 164), (147, 146, 161, 162), (145, 144, 159, 160), (143, 142, 157, 158), (141, 140, 155, 156), (139, 138, 153, 154), (150, 149, 164, 165), (137, 136, 151, 152), (148, 147, 162, 163), (161, 160, 175, 176), (159, 158, 173, 174), (157, 156, 171, 172), (155, 154, 169, 170), (153, 152, 167, 168), (164, 163, 178, 179), (162, 161, 176, 177), (160, 159, 174, 175), (158, 157, 172, 173), (156, 155, 170, 171), (154, 153, 168, 169), (165, 164, 179, 180), (152, 151, 166, 167), (163, 162, 177, 178), (176, 175, 190, 191), (174, 173, 188, 189), (172, 171, 186, 187), (170, 169, 184, 185), (168, 167, 182, 183), (179, 178, 193, 194), (177, 176, 191, 192), (175, 174, 189, 190), (173, 172, 187, 188), (171, 170, 185, 186), (169, 168, 183, 184), (180, 179, 194, 195), (167, 166, 181, 182), (178, 177, 192, 193), (191, 190, 205, 206), (189, 188, 203, 204), (187, 186, 201, 202), (185, 184, 199, 200), (183, 182, 197, 198), (194, 193, 208, 209), (192, 191, 206, 207), (190, 189, 204, 205), (188, 187, 202, 203), (186, 185, 200, 201), (184, 183, 198, 199), (195, 194, 209, 210), (182, 181, 196, 197), (193, 192, 207, 208), (206, 205, 220, 221), (204, 203, 218, 219), (202, 201, 216, 217), (200, 199, 214, 215), (198, 197, 212, 213), (209, 208, 223, 224), (207, 206, 221, 222), (205, 204, 219, 220), (203, 202, 217, 218), (201, 200, 215, 216), (199, 198, 213, 214), (210, 209, 224, 225), (197, 196, 211, 212), (208, 207, 222, 223), (221, 220, 235, 236), (219, 218, 233, 234), (217, 216, 231, 232), (215, 214, 229, 230), (213, 212, 227, 228), (224, 223, 238, 239), (222, 221, 236, 237), (220, 219, 234, 235), (218, 217, 232, 233), (216, 215, 230, 231), (214, 213, 228, 229), (225, 224, 239, 240), (212, 211, 226, 227), (223, 222, 237, 238), (236, 235, 250, 251), (234, 233, 248, 249), (232, 231, 246, 247), (230, 229, 244, 245), (228, 227, 242, 243), (239, 238, 253, 254), (237, 236, 251, 252), (235, 234, 249, 250), (233, 232, 247, 248), (231, 230, 245, 246), (229, 228, 243, 244), (240, 239, 254, 255), (227, 226, 241, 242), (238, 237, 252, 253), (251, 250, 265, 266), (249, 248, 263, 264), (247, 246, 261, 262), (245, 244, 259, 260), (243, 242, 257, 258), (254, 253, 268, 269), (252, 251, 266, 267), (250, 249, 264, 265), (248, 247, 262, 263), (246, 245, 260, 261), (244, 243, 258, 259), (255, 254, 269, 270), (242, 241, 256, 257), (253, 252, 267, 268), (266, 265, 280, 281), (264, 263, 278, 279), (262, 261, 276, 277), (260, 259, 274, 275), (258, 257, 272, 273), (269, 268, 283, 284), (267, 266, 281, 282), (265, 264, 279, 280), (263, 262, 277, 278), (261, 260, 275, 276), (259, 258, 273, 274), (270, 269, 284, 285), (257, 256, 271, 272), (268, 267, 282, 283), (281, 280, 295, 296), (279, 278, 293, 294), (277, 276, 291, 292), (275, 274, 289, 290), (273, 272, 287, 288), (284, 283, 298, 299), (282, 281, 296, 297), (280, 279, 294, 295), (278, 277, 292, 293), (276, 275, 290, 291), (274, 273, 288, 289), (285, 284, 299, 300), (272, 271, 286, 287), (283, 282, 297, 298), (296, 295, 310, 311), (294, 293, 308, 309), (292, 291, 306, 307), (290, 289, 304, 305), (288, 287, 302, 303), (299, 298, 313, 314), (297, 296, 311, 312), (295, 294, 309, 310), (293, 292, 307, 308), (291, 290, 305, 306), (289, 288, 303, 304), (300, 299, 314, 315), (287, 286, 301, 302), (298, 297, 312, 313), (311, 310, 325, 326), (309, 308, 323, 324), (307, 306, 321, 322), (305, 304, 319, 320), (303, 302, 317, 318), (314, 313, 328, 329), (312, 311, 326, 327), (310, 309, 324, 325), (308, 307, 322, 323), (306, 305, 320, 321), (304, 303, 318, 319), (315, 314, 329, 330), (302, 301, 316, 317), (313, 312, 327, 328), (326, 325, 340, 341), (324, 323, 338, 339), (322, 321, 336, 337), (320, 319, 334, 335), (318, 317, 332, 333), (329, 328, 343, 344), (327, 326, 341, 342), (325, 324, 339, 340), (323, 322, 337, 338), (321, 320, 335, 336), (319, 318, 333, 334), (330, 329, 344, 345), (317, 316, 331, 332), (328, 327, 342, 343), (341, 340, 355, 356), (339, 338, 353, 354), (337, 336, 351, 352), (335, 334, 349, 350), (333, 332, 347, 348), (344, 343, 358, 359), (342, 341, 356, 357), (340, 339, 354, 355), (338, 337, 352, 353), (336, 335, 350, 351), (334, 333, 348, 349), (345, 344, 359, 360), (332, 331, 346, 347), (343, 342, 357, 358), (356, 355, 370, 371), (354, 353, 368, 369), (352, 351, 366, 367), (350, 349, 364, 365), (348, 347, 362, 363), (359, 358, 373, 374), (357, 356, 371, 372), (355, 354, 369, 370), (353, 352, 367, 368), (351, 350, 365, 366), (349, 348, 363, 364), (360, 359, 374, 375), (347, 346, 361, 362), (358, 357, 372, 373), (371, 370, 385, 386), (369, 368, 383, 384), (367, 366, 381, 382), (365, 364, 379, 380), (363, 362, 377, 378), (374, 373, 388, 389), (372, 371, 386, 387), (370, 369, 384, 385), (368, 367, 382, 383), (366, 365, 380, 381), (364, 363, 378, 379), (375, 374, 389, 390), (362, 361, 376, 377), (373, 372, 387, 388), (386, 385, 401, 402), (384, 383, 399, 400), (382, 381, 397, 398), (380, 379, 395, 396), (378, 377, 393, 394), (389, 388, 404, 405), (387, 386, 402, 403), (385, 384, 400, 401), (383, 382, 398, 399), (381, 380, 396, 397), (379, 378, 394, 395), (390, 389, 405, 406), (377, 376, 392, 393), (388, 387, 403, 404), (402, 401, 416, 417), (400, 399, 414, 415), (398, 397, 412, 413), (396, 395, 410, 411), (394, 393, 408, 409), (405, 404, 419, 420), (403, 402, 417, 418), (401, 400, 415, 416), (399, 398, 413, 414), (397, 396, 411, 412), (395, 394, 409, 410), (406, 405, 420, 421), (393, 392, 407, 408), (404, 403, 418, 419), (417, 416, 431, 432), (415, 414, 429, 430), (413, 412, 427, 428), (411, 410, 425, 426), (409, 408, 423, 424), (420, 419, 434, 435), (418, 417, 432, 433), (416, 415, 430, 431), (414, 413, 428, 429), (412, 411, 426, 427), (410, 409, 424, 425), (421, 420, 435, 436), (408, 407, 422, 423), (419, 418, 433, 434), (432, 431, 446, 447), (430, 429, 444, 445), (428, 427, 442, 443), (426, 425, 440, 441), (424, 423, 438, 439), (435, 434, 449, 450), (433, 432, 447, 448), (431, 430, 445, 446), (429, 428, 443, 444), (427, 426, 441, 442), (425, 424, 439, 440), (436, 435, 450, 451), (423, 422, 437, 438), (434, 433, 448, 449), (447, 446, 461, 462), (445, 444, 459, 460), (443, 442, 457, 458), (441, 440, 455, 456), (439, 438, 453, 454), (450, 449, 464, 465), (448, 447, 462, 463), (446, 445, 460, 461), (444, 443, 458, 459), (442, 441, 456, 457), (440, 439, 454, 455), (451, 450, 465, 466), (438, 437, 452, 453), (449, 448, 463, 464), (462, 461, 476, 477), (460, 459, 474, 475), (458, 457, 472, 473), (456, 455, 470, 471), (454, 453, 468, 469), (465, 464, 479, 480), (463, 462, 477, 478), (461, 460, 475, 476), (459, 458, 473, 474), (457, 456, 471, 472), (455, 454, 469, 470), (466, 465, 480, 481), (453, 452, 467, 468), (464, 463, 478, 479), (15, 14, 30), (0, 391, 16), (15, 30, 45), (16, 391, 31), (15, 45, 60), (31, 391, 46), (15, 60, 75), (46, 391, 61), (15, 75, 90), (61, 391, 76), (15, 90, 105), (76, 391, 91), (15, 105, 120), (91, 391, 106), (15, 120, 135), (106, 391, 121), (15, 135, 150), (121, 391, 136), (15, 150, 165), (136, 391, 151), (15, 165, 180), (151, 391, 166), (15, 180, 195), (166, 391, 181), (15, 195, 210), (181, 391, 196), (15, 210, 225), (196, 391, 211), (15, 225, 240), (211, 391, 226), (15, 240, 255), (226, 391, 241), (15, 255, 270), (241, 391, 256), (15, 270, 285), (256, 391, 271), (15, 285, 300), (271, 391, 286), (15, 300, 315), (286, 391, 301), (15, 315, 330), (301, 391, 316), (15, 330, 345), (316, 391, 331), (15, 345, 360), (331, 391, 346), (15, 360, 375), (346, 391, 361), (15, 375, 390), (361, 391, 376), (15, 390, 406), (376, 391, 392), (15, 406, 421), (392, 391, 407), (15, 421, 436), (407, 391, 422), (15, 436, 451), (422, 391, 437), (15, 451, 466), (437, 391, 452), (15, 466, 481), (452, 391, 467), (477, 476, 9, 10), (475, 474, 7, 8), (473, 472, 5, 6), (471, 470, 3, 4), (15, 481, 14), (469, 468, 1, 2), (480, 479, 12, 13), (467, 391, 0), (478, 477, 10, 11), (476, 475, 8, 9), (474, 473, 6, 7), (472, 471, 4, 5), (470, 469, 2, 3), (481, 480, 13, 14), (468, 467, 0, 1), (479, 478, 11, 12)])
me_sphere_x.polygons.foreach_set('use_smooth', [True] * 512)
me_sphere_x.materials.append(mat_x)
me_sphere_x.use_remesh_preserve_volume = False
me_sphere_x.use_remesh_preserve_attributes = False
me_sphere_x.use_mirror_vertex_groups = False
me_sphere_x.update()
me_cube_x = bpy.data.meshes.new('Cube.X')
me_cube_x.from_pydata([(1.0, 1.0, -1.0), (1.0, -1.0, -1.0), (-1.0, -1.0, -1.0), (-1.0, 1.0, -1.0), (1.0, 1.0, 1.0), (1.0, -1.0, 1.0), (-1.0, -1.0, 1.0), (-1.0, 1.0, 1.0)], [], [(0, 1, 2, 3), (4, 7, 6, 5), (0, 4, 5, 1), (1, 5, 6, 2), (2, 6, 7, 3), (4, 0, 3, 7)])
me_cube_x.polygons.foreach_set('use_smooth', [True] * 6)
me_cube_x.materials.append(mat_x)
me_cube_x.use_remesh_preserve_volume = False
me_cube_x.use_remesh_preserve_attributes = False
me_cube_x.use_mirror_vertex_groups = False
me_cube_x.update()

# ---- objects
ob_roundabout = bpy.data.objects.new('RoundAbout', None)
ob_sphere_z = bpy.data.objects.new('Sphere.Z', me_sphere_z)
ob_cube_z = bpy.data.objects.new('Cube.Z', me_cube_z)
ob_sphere_y = bpy.data.objects.new('Sphere.Y', me_sphere_y)
ob_cube_y = bpy.data.objects.new('Cube.Y', me_cube_y)
ob_sphere_x = bpy.data.objects.new('Sphere.X', me_sphere_x)
ob_cube_x = bpy.data.objects.new('Cube.X', me_cube_x)
ob_lamp = bpy.data.objects.new('Lamp', light_lamp)
ob_camera = bpy.data.objects.new('Camera', cam_camera)

# ---- transforms, parenting, visibility, modifiers, constraints
ob_roundabout.location = (0.0, 0.0, 0.0)
ob_roundabout.empty_image_offset = (0.0, 0.0)
ob_roundabout.lineart.crease_threshold = 0.0
ob_sphere_z.parent = ob_roundabout
ob_sphere_z.location = (0.0, 0.0, 5.0)
ob_sphere_z.lineart.crease_threshold = 0.0
ob_cube_z.parent = ob_roundabout
ob_cube_z.location = (0.0, 0.0, -5.0)
ob_cube_z.lineart.crease_threshold = 0.0
ob_sphere_y.parent = ob_roundabout
ob_sphere_y.location = (0.0, 5.0, 0.0)
ob_sphere_y.lineart.crease_threshold = 0.0
ob_cube_y.parent = ob_roundabout
ob_cube_y.location = (0.0, -5.0, 0.0)
ob_cube_y.lineart.crease_threshold = 0.0
ob_sphere_x.parent = ob_roundabout
ob_sphere_x.location = (5.0, 0.0, 0.0)
ob_sphere_x.lineart.crease_threshold = 0.0
ob_cube_x.parent = ob_roundabout
ob_cube_x.location = (-5.0, 0.0, 0.0)
ob_cube_x.lock_rotations_4d = False
ob_cube_x.empty_display_type = 'ARROWS'
ob_cube_x.lineart.crease_threshold = 0.0
ob_lamp.location = (3.103, -2.71, 2.24)
ob_lamp.rotation_euler = (0.6503, 0.05522, 1.866)
ob_lamp.lock_rotations_4d = False
ob_lamp.empty_display_type = 'ARROWS'
ob_lamp.color = (0.0, 0.0, 0.0, 0.0)
ob_lamp.lineart.crease_threshold = 0.0
ob_camera.location = (7.481, -6.508, 5.344)
ob_camera.rotation_euler = (1.109, 0.01082, 0.8149)
ob_camera.lock_rotations_4d = False
ob_camera.empty_display_type = 'ARROWS'
ob_camera.color = (0.0, 0.0, 0.0, 0.0)
ob_camera.display_type = 'WIRE'
ob_camera.lineart.crease_threshold = 0.0

# ---- collection membership
col_collection_1.objects.link(ob_roundabout)
col_collection_1.objects.link(ob_sphere_z)
col_collection_1.objects.link(ob_cube_z)
col_collection_1.objects.link(ob_sphere_y)
col_collection_1.objects.link(ob_cube_y)
col_collection_1.objects.link(ob_sphere_x)
col_collection_1.objects.link(ob_cube_x)
col_collection_1.objects.link(ob_lamp)
col_collection_1.objects.link(ob_camera)

# ---- scene / render settings (as saved in the file)
scene.camera = ob_camera
scene.frame_start = 1; scene.frame_end = 250; scene.frame_set(1)
scene.render.engine = 'BLENDER_EEVEE_NEXT'
scene.render.image_settings.compression = 90
scene.render.resolution_percentage = 50
scene.render.dither_intensity = 0.0
scene.cycles.use_denoising = False
scene.cycles.samples = 10
scene.cycles.sampling_pattern = 'TABULATED_SOBOL'
scene.cycles.light_sampling_threshold = 0.0
scene.cycles.use_adaptive_sampling = False
scene.cycles.use_light_tree = False
scene.cycles.blur_glossy = 0.0
scene.cycles.volume_bounces = 1
scene.cycles.pixel_filter_type = 'GAUSSIAN'
scene.cycles.sample_clamp_indirect = 0.0
scene.view_settings.view_transform = 'Standard'
bpy.context.view_layer.update()
